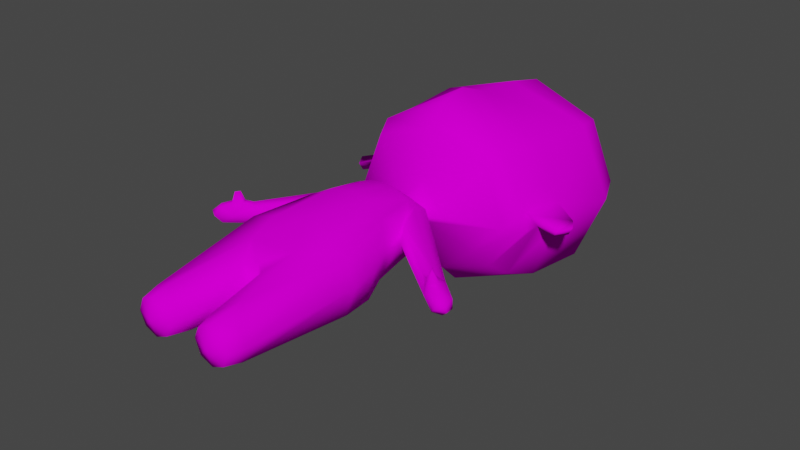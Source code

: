 # Source: new_player.blend  (saved by Blender 3.6.11; exported with 4.5.12 LTS)
import bpy
from mathutils import Matrix  # noqa: F401  (used for matrix-valued properties, if any)

bpy.ops.wm.read_factory_settings(use_empty=True)
scene = bpy.context.scene
scene.name = 'Scene'

# ---- collections
col_walter = bpy.data.collections.new('Walter'); scene.collection.children.link(col_walter)

# ---- images (referenced by path relative to the original .blend; pixels are not part of the script)
import os
ASSET_DIR = os.environ.get("B2B_ASSET_DIR", "")  # directory of the original .blend (textures are referenced by path, not embedded)
HERE = os.path.dirname(os.path.abspath(__file__))  # packed textures are extracted next to this script under _unpacked/

def load_image(name, relpath, width, height, colorspace="sRGB"):
    """Load a texture the original file referenced (path relative to the .blend, or extracted next to this script)."""
    p = next((c for c in (os.path.join(HERE, relpath), os.path.join(ASSET_DIR, relpath)) if relpath and os.path.exists(c)), "")
    if p:
        img = bpy.data.images.load(p, check_existing=True)
        img.name = name
    else:  # same state as the original file: an image datablock whose file is absent (Cycles renders it pink)
        img = bpy.data.images.new(name, width, height)
        img.source = "FILE"
        img.filepath = "//" + (relpath or name)
    img.colorspace_settings.name = colorspace
    return img
img_newplayermodel_psd_001 = load_image('NewPlayerModel.psd.001', 'player/NewPlayerModel.psd', 1024, 1024, 'sRGB')

# ---- materials (node trees are filled in below, after node groups)
mat_material_001 = bpy.data.materials.new('Material.001')
mat_material_001.use_transparent_shadow = False

# ---- material node trees
mat_material_001.use_nodes = True; mat_material_001.node_tree.nodes.clear()
_N = mat_material_001.node_tree.nodes; _L = mat_material_001.node_tree.links
n0 = _N.new('ShaderNodeOutputMaterial'); n0.name = 'Material Output'; n0.location = (300, 300)
n1 = _N.new('ShaderNodeBsdfPrincipled'); n1.name = 'Principled BSDF'; n1.location = (10, 300)
n1.distribution = 'GGX'
n1.subsurface_method = 'RANDOM_WALK_SKIN'
n1.inputs[2].default_value = 1.0
n1.inputs[3].default_value = 1.45
n1.inputs[13].default_value = 0.0
n1.inputs[27].default_value = (0.0, 0.0, 0.0, 1.0)
n1.inputs[28].default_value = 1.0
n2 = _N.new('ShaderNodeTexImage'); n2.name = 'Image Texture'; n2.location = (-344, 241)
n2.image = img_newplayermodel_psd_001
n2.interpolation = 'Closest'
_L.new(n1.outputs[0], n0.inputs[0])
_L.new(n2.outputs[0], n1.inputs[0])
_L.new(n2.outputs[1], n1.inputs[4])
n0.is_active_output = True

# ---- world
world_world = bpy.data.worlds.new('World'); scene.world = world_world
world_world.use_nodes = True; world_world.node_tree.nodes.clear()
_N = world_world.node_tree.nodes; _L = world_world.node_tree.links
n0 = _N.new('ShaderNodeOutputWorld'); n0.name = 'World Output'; n0.location = (300, 300)
n1 = _N.new('ShaderNodeBackground'); n1.name = 'Background'; n1.location = (10, 300)
n1.inputs[0].default_value = (0.05088, 0.05088, 0.05088, 1.0)
_L.new(n1.outputs[0], n0.inputs[0])
n0.is_active_output = True
world_world.color = (0.05088, 0.05088, 0.05088)
world_world.use_sun_shadow = False
world_world.sun_shadow_jitter_overblur = 0.0

# ---- meshes
me_walter_meshmesh_001 = bpy.data.meshes.new('Walter_meshmesh.001')
me_walter_meshmesh_001.from_pydata([(0.2439, 1.213, 0.2226), (0.235, 1.199, -0.1379), (0.1469, 1.64, -0.1162), (0.1869, 1.431, -0.1368), (0.264, 1.215, 0.035), (0.1862, 1.494, 0.2092), (0.2286, 1.378, 0.003961), (0.3034, 1.03, -0.1594), (0.05573, 0.5195, -0.1068), (0.06023, 0.5156, 0.1396), (0.3405, 0.831, 0.1886), (0.3391, 1.03, 0.0217), (0.04316, 0.4911, 0.001905), (0.3396, 0.822, -0.1417), (0.3889, 0.8287, 0.02879), (0.07057, 1.748, -0.04493), (0.119, 1.223, 0.2875), (0.000618, 1.727, 0.08661), (0.03856, 1.514, 0.251), (0.1151, 1.233, -0.2008), (0.164, 1.032, -0.2324), (0.1762, 0.8618, -0.2261), (0.1762, 0.8424, 0.2471), (0.1577, 0.6504, -0.1621), (0.2011, 0.1411, -0.1344), (0.0594, 0.3113, -0.000115), (0.5836, 1.208, -0.06483), (0.6198, 1.245, -0.02879), (0.2132, 1.458, -0.103), (0.5943, 1.118, 0.0619), (0.2127, 1.519, 0.1607), (0.1476, 1.696, 0.06598), (0.04826, 1.804, -0.08476), (0.01179, 1.814, 0.01281), (0.2499, 3.191, -0.3327), (0.426, 3.019, -0.4791), (0.5046, 2.773, -0.5456), (0.4641, 2.361, -0.5231), (0.2884, 1.961, -0.2685), (0.3388, 3.197, -0.1012), (0.5803, 3.018, -0.1016), (0.6949, 2.767, -0.1013), (0.5167, 1.936, -0.0438), (0.2487, 3.187, 0.1301), (0.4241, 3.015, 0.2734), (0.5041, 2.761, 0.3346), (0.4698, 2.344, 0.3284), (0.3812, 1.928, 0.3065), (0.1326, 1.831, -0.000319), (0.07153, 1.801, -0.04609), (0.7906, 1.026, -0.06053), (0.7558, 0.9823, -0.0336), (0.6835, 1.01, 0.02205), (0.7398, 1.064, 0.08436), (0.7096, 1.02, 0.08116), (0.6894, 1.107, 0.08456), (0.6592, 1.062, 0.08136), (0.6942, 1.175, 0.03111), (0.7974, 0.9612, 0.004284), (0.771, 0.9835, 0.05824), (0.8223, 1.065, 0.02774), (0.7973, 1.022, 0.0616), (0.8224, 1.067, -0.02943), (0.7053, 1.046, 0.152), (0.6864, 1.074, 0.1523), (0.8352, 0.9828, 0.02071), (0.8389, 0.9991, -0.01593), (0.08365, 0.05412, 0.000781), (0.1055, 0.1482, 0.09573), (0.2966, 0.1487, 0.09612), (0.2971, 0.15, -0.09587), (0.2791, 0.04856, -0.07803), (0.3115, 0.04856, 0.0), (0.2791, 0.04856, 0.07803), (0.2017, 0.05489, 0.1193), (0.1231, 0.04856, 0.07803), (0.1231, 0.04856, -0.07803), (0.2011, 0.04856, -0.1104), (0.7448, 2.13, -0.05382), (0.7426, 2.309, -0.05406), (0.7222, 2.146, -0.09705), (0.722, 2.295, -0.09713), (0.6487, 2.305, -0.09959), (0.3969, 2.174, -0.4684), (0.4265, 2.046, 0.3621), (0.345, 2.064, -0.3854), (0.5977, 2.05, -0.06729), (0.6196, 2.126, -0.05523), (0.6246, 2.319, -0.04575), (0.6096, 2.348, 0.009723), (0.614, 2.155, -0.005033), (0.3336, 0.1403, -0.0019), (0.1044, 0.1472, -0.09282), (0.1538, 1.704, -0.04184), (-0.235, 1.199, -0.1379), (-0.1869, 1.431, -0.1368), (-0.264, 1.215, 0.035), (-0.1862, 1.494, 0.2092), (0.0, 1.258, 0.293), (-0.000443, 1.663, -0.1456), (-0.3034, 1.03, -0.1594), (-0.05573, 0.5195, -0.1068), (-0.2537, 1.185, 0.2196), (0.003073, 0.9139, 0.2717), (0.0, 0.5588, 0.1476), (-0.34, 0.8461, 0.1921), (-0.3391, 1.03, 0.0217), (-0.04316, 0.4911, 0.001905), (0.006792, 1.044, -0.2404), (0.0, 0.5588, -0.1112), (0.0, 0.5238, 0.001905), (0.0, 0.8605, -0.2469), (-0.3884, 0.819, 0.02627), (-0.3384, 0.821, -0.1418), (0.0, 0.6884, -0.1778), (0.1319, 0.6737, 0.2125), (0.0, 1.765, 0.02193), (-0.07057, 1.748, -0.04493), (0.0, 1.735, -0.1135), (-0.1177, 1.234, -0.1998), (-0.09369, 1.509, 0.2416), (-0.164, 1.032, -0.2324), (-0.12, 1.222, 0.2871), (-0.1762, 0.8618, -0.2261), (-0.1762, 0.8424, 0.2471), (-0.1524, 0.6567, -0.1639), (-0.1448, 0.6492, 0.204), (-0.05825, 0.3239, 0.003505), (-0.1145, 0.05597, 0.08382), (-0.6893, 1.006, 0.02104), (-0.6503, 1.136, 0.07405), (-0.6904, 1.179, 0.03101), (-0.1539, 1.704, -0.04003), (-0.1495, 1.642, -0.1117), (-0.2207, 1.409, 0.1047), (-0.002684, 1.811, -0.1119), (-0.05531, 1.803, -0.07811), (-0.06921, 1.798, -0.03397), (0.0, 3.17, -0.4742), (0.0, 3.282, -0.101), (-0.2499, 3.191, -0.3327), (-0.426, 3.019, -0.4791), (-0.5046, 2.773, -0.5456), (-0.4609, 2.354, -0.5227), (-0.2884, 1.961, -0.2685), (-0.3388, 3.197, -0.1012), (-0.5803, 3.018, -0.1016), (-0.6949, 2.767, -0.1013), (-0.6435, 2.279, -0.09763), (-0.5243, 1.938, -0.05074), (-0.2487, 3.187, 0.1301), (-0.4241, 3.015, 0.2734), (-0.5041, 2.761, 0.3346), (-0.3812, 1.928, 0.3065), (0.0, 3.162, 0.2723), (0.0, 3.002, 0.4433), (0.0, 2.739, 0.5032), (0.0, 1.912, 0.4575), (0.0, 3.015, -0.6536), (0.0, 2.783, -0.7384), (-0.6132, 1.103, 0.06562), (-0.7906, 1.026, -0.06053), (-0.7398, 1.064, 0.08436), (-0.8228, 1.065, 0.02983), (-0.7096, 1.02, 0.08116), (-0.6093, 1.185, -0.06425), (-0.6894, 1.107, 0.08456), (-0.6592, 1.062, 0.08136), (-0.6379, 1.229, -0.02925), (-0.7558, 0.9824, -0.0336), (-0.771, 0.9835, 0.05824), (-0.7973, 1.022, 0.0616), (-0.8224, 1.067, -0.02943), (-0.7053, 1.046, 0.152), (-0.6864, 1.074, 0.1523), (-0.7974, 0.9612, 0.004198), (-0.8352, 0.9828, 0.02074), (-0.8389, 0.9992, -0.01597), (-0.2018, 0.1431, -0.1348), (-0.106, 0.1687, -0.09485), (-0.2023, 0.1564, 0.1324), (-0.3335, 0.1388, -0.001517), (-0.2791, 0.04856, -0.07803), (-0.3115, 0.04856, 0.0), (-0.2791, 0.04856, 0.07803), (-0.2011, 0.04856, 0.1104), (-0.08382, 0.05396, -0.001231), (-0.1231, 0.04856, -0.07803), (-0.2011, 0.04856, -0.1104), (-0.7444, 2.133, -0.05529), (-0.7435, 2.311, -0.05249), (-0.7222, 2.146, -0.09705), (-0.722, 2.295, -0.09713), (-0.6636, 2.39, -0.1004), (-0.4656, 2.323, 0.3343), (0.0, 2.436, 0.5261), (0.0, 2.376, -0.7251), (0.0, 1.86, 0.1517), (-0.1352, 1.833, 0.004657), (-0.3969, 2.174, -0.4684), (-0.001169, 2.218, 0.6086), (0.0, 2.188, -0.6488), (-0.345, 2.064, -0.3854), (-0.5977, 2.05, -0.06729), (-0.4269, 2.045, 0.3602), (0.0, 2.035, 0.5708), (-0.006448, 2.061, -0.5202), (-0.6157, 2.122, -0.05057), (-0.635, 2.317, -0.05138), (-0.5701, 2.068, 0.03151), (-0.6129, 2.161, -0.004982), (-0.6128, 2.348, 0.008079), (-0.213, 1.461, -0.1027), (-0.2722, 1.389, 0.1002), (-0.2141, 1.519, 0.1595), (-0.2293, 1.38, 0.001096), (0.04382, 1.741, -0.0879), (0.2205, 1.414, 0.1028), (0.04497, 1.759, -0.003795), (0.2011, 0.01678, 0.0), (-0.04408, 1.741, -0.08784), (-0.04318, 1.76, -0.001996), (-0.2011, 0.01678, 0.0), (0.6582, 1.141, 0.07141), (0.5956, 1.115, -0.03887), (-0.1545, 1.689, 0.07145), (-0.6071, 1.106, -0.03905), (-0.06019, 0.5153, 0.1391), (-0.2969, 0.1478, -0.0958), (-0.2952, 0.1558, 0.09847), (0.1912, 0.2715, 0.1454), (0.7709, 2.22, -0.09709), (0.7954, 2.22, -0.04931), (-0.7936, 2.22, -0.04931), (-0.7691, 2.22, -0.09709), (-0.5859, 2.222, 0.02541), (0.5673, 2.067, 0.03645)], [], [(19, 108, 99), (4, 0, 11), (15, 93, 216), (222, 183, 182), (18, 17, 120), (217, 30, 5), (74, 68, 75), (99, 118, 216), (30, 31, 5), (219, 71, 72), (217, 5, 0), (16, 103, 22), (17, 116, 221), (133, 95, 212), (19, 3, 1), (218, 31, 93), (28, 6, 3), (180, 227, 126), (222, 184, 183), (139, 39, 34), (38, 42, 32), (49, 32, 42), (48, 197, 33), (206, 136, 144), (139, 154, 43), (153, 197, 157), (204, 200, 194), (219, 72, 73), (52, 51, 58), (56, 64, 55), (51, 52, 224), (52, 54, 56), (67, 92, 76), (53, 63, 54), (65, 58, 66), (236, 86, 87), (25, 92, 67), (219, 77, 71), (69, 91, 10), (230, 9, 68), (68, 74, 230), (219, 74, 75), (219, 67, 76), (82, 88, 87), (219, 76, 77), (219, 73, 74), (219, 75, 67), (133, 220, 99), (224, 6, 28), (88, 81, 231), (134, 215, 96), (46, 195, 200), (202, 206, 144), (197, 198, 33), (195, 194, 200), (31, 30, 223), (24, 92, 23), (216, 93, 2), (132, 117, 220), (111, 121, 108), (102, 96, 106), (97, 134, 102), (124, 105, 126), (221, 225, 17), (84, 200, 205), (107, 227, 127), (138, 140, 139), (221, 137, 117), (10, 115, 230), (217, 4, 6), (125, 101, 179), (9, 12, 25), (220, 133, 132), (221, 132, 225), (213, 215, 134), (134, 214, 213), (215, 212, 95), (163, 171, 162), (139, 43, 39), (150, 139, 145), (150, 154, 139), (198, 149, 136), (131, 130, 225), (140, 145, 139), (170, 129, 164), (194, 235, 204), (34, 138, 139), (225, 168, 131), (129, 169, 226), (164, 129, 167), (186, 187, 179), (161, 177, 172), (129, 160, 167), (176, 177, 175), (173, 162, 164), (171, 176, 170), (3, 2, 28), (222, 182, 188), (127, 128, 186), (179, 178, 125), (222, 128, 185), (222, 187, 186), (222, 188, 187), (222, 185, 184), (222, 186, 128), (99, 216, 2), (118, 99, 220), (4, 217, 0), (130, 213, 214), (102, 134, 96), (218, 17, 31), (119, 108, 121), (29, 6, 52), (10, 91, 14), (90, 89, 236), (190, 233, 189), (192, 208, 234), (210, 189, 209), (235, 194, 211), (211, 193, 208), (193, 148, 208), (148, 207, 208), (211, 210, 235), (209, 235, 210), (209, 207, 203), (89, 46, 84), (88, 82, 89), (3, 99, 2), (151, 154, 150), (32, 15, 216), (110, 227, 107), (22, 103, 115), (15, 218, 93), (98, 16, 18), (16, 5, 18), (6, 1, 3), (135, 216, 118), (33, 116, 218), (110, 101, 109), (110, 8, 12), (19, 20, 108), (110, 9, 104), (111, 20, 21), (83, 206, 201), (21, 7, 13), (23, 109, 114), (11, 13, 7), (104, 126, 227), (11, 10, 14), (109, 125, 114), (114, 21, 23), (49, 218, 15), (201, 143, 196), (16, 98, 103), (230, 115, 9), (104, 9, 115), (119, 99, 108), (18, 31, 17), (0, 22, 10), (228, 113, 125), (120, 98, 18), (220, 135, 118), (122, 124, 103), (114, 123, 111), (37, 159, 36), (75, 68, 67), (48, 33, 49), (60, 53, 61), (134, 97, 214), (40, 36, 35), (221, 33, 137), (73, 91, 69), (159, 141, 158), (37, 201, 196), (159, 35, 36), (152, 195, 156), (138, 141, 140), (138, 35, 158), (236, 89, 84), (41, 37, 36), (42, 47, 48), (82, 83, 37), (87, 85, 83), (45, 46, 89), (190, 210, 211), (32, 135, 206), (206, 38, 32), (195, 45, 156), (197, 47, 157), (84, 46, 200), (49, 42, 48), (64, 53, 55), (33, 198, 137), (57, 53, 60), (31, 57, 27), (63, 56, 54), (62, 57, 60), (224, 50, 51), (26, 62, 50), (56, 223, 29), (50, 62, 66), (65, 60, 61), (61, 54, 59), (223, 55, 57), (52, 56, 29), (60, 66, 62), (66, 51, 50), (65, 59, 58), (52, 59, 54), (61, 59, 65), (24, 76, 92), (69, 10, 230), (79, 231, 81), (69, 230, 74), (68, 9, 25), (25, 67, 68), (70, 24, 23), (79, 88, 89), (78, 87, 80), (44, 39, 43), (90, 236, 78), (154, 44, 43), (27, 93, 31), (151, 156, 155), (156, 44, 155), (45, 40, 44), (39, 35, 34), (206, 199, 201), (206, 135, 136), (86, 38, 85), (42, 236, 47), (157, 84, 205), (85, 38, 206), (204, 157, 205), (142, 146, 141), (79, 89, 90), (91, 71, 70), (29, 217, 6), (73, 69, 74), (24, 71, 77), (2, 27, 26), (28, 26, 224), (94, 121, 100), (217, 223, 30), (228, 112, 113), (132, 221, 117), (95, 99, 119), (136, 117, 137), (123, 125, 113), (94, 106, 96), (97, 122, 120), (119, 94, 95), (215, 94, 96), (127, 101, 107), (113, 106, 100), (13, 23, 21), (106, 105, 102), (124, 102, 105), (146, 152, 151), (120, 225, 97), (214, 97, 225), (22, 115, 10), (112, 229, 105), (100, 123, 113), (8, 25, 12), (215, 129, 226), (126, 229, 180), (178, 187, 188), (141, 145, 140), (151, 145, 146), (136, 149, 144), (202, 207, 199), (198, 153, 149), (193, 142, 143), (199, 148, 143), (204, 235, 209), (147, 193, 211), (130, 160, 213), (198, 136, 137), (129, 175, 169), (215, 160, 129), (167, 166, 174), (162, 174, 166), (131, 162, 166), (131, 172, 163), (161, 226, 169), (172, 165, 161), (181, 182, 183), (130, 167, 160), (171, 164, 162), (131, 166, 130), (177, 163, 172), (177, 169, 175), (127, 227, 128), (175, 170, 176), (185, 229, 184), (173, 167, 174), (182, 178, 188), (184, 181, 183), (180, 185, 128), (171, 163, 176), (208, 190, 211), (127, 186, 179), (125, 178, 228), (180, 128, 227), (189, 207, 209), (234, 190, 192), (191, 208, 207), (226, 212, 215), (143, 159, 196), (143, 148, 193), (153, 209, 149), (144, 203, 202), (225, 132, 168), (225, 130, 214), (133, 168, 132), (212, 165, 133), (103, 126, 115), (103, 98, 122), (20, 1, 7), (17, 218, 116), (23, 92, 8), (204, 205, 200), (11, 1, 4), (70, 14, 91), (224, 52, 6), (57, 31, 223), (80, 88, 231), (23, 13, 70), (78, 79, 90), (231, 78, 80), (232, 79, 78), (234, 189, 233), (153, 198, 197), (111, 123, 121), (170, 175, 129), (3, 19, 99), (151, 155, 154), (32, 49, 15), (110, 104, 227), (16, 0, 5), (6, 4, 1), (135, 32, 216), (110, 107, 101), (110, 109, 8), (110, 12, 9), (111, 108, 20), (83, 85, 206), (21, 20, 7), (23, 8, 109), (11, 14, 13), (104, 115, 126), (11, 0, 10), (109, 101, 125), (114, 111, 21), (49, 33, 218), (201, 199, 143), (18, 5, 31), (0, 16, 22), (120, 122, 98), (220, 136, 135), (114, 125, 123), (37, 196, 159), (40, 41, 36), (221, 116, 33), (73, 72, 91), (159, 142, 141), (37, 83, 201), (159, 158, 35), (152, 194, 195), (138, 158, 141), (138, 34, 35), (41, 82, 37), (82, 87, 83), (87, 86, 85), (82, 41, 89), (41, 45, 89), (190, 189, 210), (195, 46, 45), (197, 48, 47), (64, 63, 53), (57, 55, 53), (63, 64, 56), (62, 27, 57), (224, 26, 50), (26, 27, 62), (56, 55, 223), (61, 53, 54), (60, 65, 66), (66, 58, 51), (52, 58, 59), (24, 77, 76), (79, 232, 231), (79, 81, 88), (78, 236, 87), (44, 40, 39), (154, 155, 44), (151, 152, 156), (156, 45, 44), (45, 41, 40), (39, 40, 35), (206, 202, 199), (86, 42, 38), (86, 236, 42), (236, 84, 47), (157, 47, 84), (204, 153, 157), (142, 147, 146), (91, 72, 71), (24, 70, 71), (2, 93, 27), (28, 2, 26), (94, 119, 121), (217, 29, 223), (228, 181, 112), (95, 133, 99), (136, 220, 117), (94, 100, 106), (97, 102, 122), (215, 95, 94), (127, 179, 101), (113, 112, 106), (106, 112, 105), (124, 122, 102), (146, 147, 152), (120, 17, 225), (112, 181, 229), (100, 121, 123), (8, 92, 25), (126, 105, 229), (178, 179, 187), (141, 146, 145), (151, 150, 145), (202, 203, 207), (193, 147, 142), (199, 207, 148), (194, 152, 211), (152, 147, 211), (215, 213, 160), (162, 173, 174), (131, 163, 162), (131, 168, 172), (161, 165, 226), (172, 168, 165), (181, 228, 182), (130, 166, 167), (171, 170, 164), (177, 176, 163), (177, 161, 169), (185, 180, 229), (173, 164, 167), (182, 228, 178), (184, 229, 181), (208, 192, 190), (189, 191, 207), (234, 233, 190), (191, 234, 208), (143, 142, 159), (204, 209, 153), (209, 203, 149), (144, 149, 203), (133, 165, 168), (212, 226, 165), (103, 124, 126), (20, 19, 1), (11, 7, 1), (70, 13, 14), (80, 87, 88), (231, 232, 78), (234, 191, 189)])
me_walter_meshmesh_001.polygons.foreach_set('use_smooth', [True] * 470)
_uv = me_walter_meshmesh_001.uv_layers.new(name='Walter_meshDiffuseUVLayer')
_uv.uv.foreach_set('vector', [0.6291, 0.8763, 0.6284, 0.8751, 0.6533, 0.8848, 0.6271, 0.8763, 0.6264, 0.8756, 0.6274, 0.8755, 0.5845, 0.9858, 0.6168, 0.9041, 0.6955, 0.9707, 0.1245, 0.1251, 0.09574, 0.1106, 0.1144, 0.09572, 0.8923, 0.8706, 0.8766, 0.9581, 0.8349, 0.8712, 0.6253, 0.8773, 0.6232, 0.8774, 0.6234, 0.8762, 0.09462, 0.1135, 0.09664, 0.05311, 0.1159, 0.09936, 0.6533, 0.8848, 0.7451, 0.919, 0.6955, 0.9707, 0.9768, 0.889, 0.9402, 0.9574, 0.9619, 0.8711, 0.1275, 0.1281, 0.14, 0.1598, 0.1139, 0.1578, 0.6253, 0.8773, 0.6234, 0.8762, 0.6264, 0.8756, 0.9262, 0.7711, 0.8757, 0.6586, 0.9388, 0.6323, 0.8766, 0.9581, 0.8757, 0.9896, 0.8539, 0.9944, 0.6445, 0.8656, 0.6319, 0.8727, 0.6317, 0.8716, 0.6291, 0.8763, 0.6295, 0.8793, 0.628, 0.8763, 0.8983, 0.9942, 0.9402, 0.9574, 0.9607, 0.9979, 0.6285, 0.88, 0.6268, 0.8779, 0.6295, 0.8793, 0.6277, 0.8748, 0.6276, 0.8748, 0.6276, 0.8747, 0.1245, 0.1251, 0.09286, 0.1357, 0.09574, 0.1106, 0.6269, 0.6286, 0.6662, 0.6123, 0.666, 0.6434, 0.4172, 0.5493, 0.4067, 0.5186, 0.4459, 0.5448, 0.446, 0.5376, 0.4459, 0.5448, 0.4067, 0.5186, 0.2115, 0.6207, 0.2574, 0.5727, 0.2553, 0.6193, 0.4222, 0.584, 0.4618, 0.559, 0.4569, 0.589, 0.6269, 0.6286, 0.6091, 0.5852, 0.644, 0.5907, 0.1676, 0.6483, 0.2537, 0.5668, 0.2526, 0.6555, 0.1426, 0.677, 0.246, 0.7172, 0.1323, 0.7425, 0.1275, 0.1281, 0.1139, 0.1578, 0.09706, 0.1392, 0.358, 0.1129, 0.3785, 0.1109, 0.38, 0.1154, 0.3484, 0.1452, 0.3724, 0.138, 0.3819, 0.1641, 0.3785, 0.1109, 0.358, 0.1129, 0.3505, 0.06418, 0.358, 0.1129, 0.3707, 0.1282, 0.3484, 0.1452, 0.141, 0.09509, 0.2008, 0.1022, 0.1577, 0.1151, 0.381, 0.1322, 0.3723, 0.1359, 0.3707, 0.1282, 0.3822, 0.1165, 0.38, 0.1154, 0.3834, 0.1147, 0.06466, 0.2651, 0.1219, 0.2603, 0.1039, 0.3166, 0.1772, 0.01917, 0.2008, 0.1022, 0.141, 0.09509, 0.1275, 0.1281, 0.1581, 0.1405, 0.14, 0.1598, 0.6276, 0.875, 0.6276, 0.875, 0.6274, 0.8751, 0.6276, 0.875, 0.6276, 0.8749, 0.6276, 0.875, 0.09664, 0.05311, 0.09462, 0.1135, 0.01862, 0.08492, 0.1275, 0.1281, 0.09462, 0.1135, 0.1159, 0.09936, 0.1275, 0.1281, 0.141, 0.09509, 0.1577, 0.1151, 0.1095, 0.4386, 0.0696, 0.4305, 0.1039, 0.3166, 0.1275, 0.1281, 0.1577, 0.1151, 0.1581, 0.1405, 0.1275, 0.1281, 0.09706, 0.1392, 0.09462, 0.1135, 0.1275, 0.1281, 0.1159, 0.09936, 0.141, 0.09509, 0.6445, 0.8656, 0.7414, 0.8474, 0.6533, 0.8848, 0.6258, 0.8789, 0.6268, 0.8779, 0.6285, 0.88, 0.0696, 0.4305, 0.06426, 0.3794, 0.06498, 0.3664, 0.6274, 0.8716, 0.629, 0.872, 0.6281, 0.8734, 0.3644, 0.7489, 0.246, 0.766, 0.246, 0.7172, 0.4483, 0.6019, 0.4222, 0.584, 0.4569, 0.589, 0.2574, 0.5727, 0.3003, 0.6236, 0.2553, 0.6193, 0.246, 0.766, 0.1323, 0.7425, 0.246, 0.7172, 0.6173, 0.8834, 0.6232, 0.8774, 0.6258, 0.8789, 0.6276, 0.875, 0.6276, 0.875, 0.6278, 0.875, 0.6955, 0.9707, 0.6168, 0.9041, 0.6345, 0.8931, 0.6388, 0.8453, 0.6682, 0.7629, 0.7414, 0.8474, 0.6281, 0.875, 0.6284, 0.8747, 0.6284, 0.8751, 0.6272, 0.8736, 0.6281, 0.8734, 0.6279, 0.8742, 0.6254, 0.871, 0.6274, 0.8716, 0.6272, 0.8736, 0.6274, 0.8745, 0.6276, 0.8745, 0.6276, 0.8747, 0.8539, 0.9944, 0.8097, 0.9571, 0.8766, 0.9581, 0.3494, 0.6772, 0.246, 0.7172, 0.246, 0.6807, 0.6277, 0.8748, 0.6276, 0.8748, 0.6277, 0.8748, 0.6447, 0.6722, 0.6093, 0.6666, 0.6269, 0.6286, 0.4443, 0.653, 0.4414, 0.5989, 0.4881, 0.6012, 0.6274, 0.8751, 0.6275, 0.8749, 0.6276, 0.875, 0.6253, 0.8773, 0.6271, 0.8763, 0.6268, 0.8779, 0.6279, 0.8748, 0.6277, 0.8748, 0.6277, 0.8748, 0.6276, 0.8749, 0.6277, 0.8749, 0.6276, 0.8749, 0.7414, 0.8474, 0.6445, 0.8656, 0.6388, 0.8453, 0.8539, 0.9944, 0.7916, 0.9975, 0.8097, 0.9571, 0.628, 0.8713, 0.629, 0.872, 0.6274, 0.8716, 0.6274, 0.8716, 0.626, 0.8701, 0.628, 0.8713, 0.629, 0.872, 0.6317, 0.8716, 0.6319, 0.8727, 0.3621, 0.1184, 0.3671, 0.1206, 0.3683, 0.1317, 0.6269, 0.6286, 0.644, 0.5907, 0.6662, 0.6123, 0.5881, 0.6135, 0.6269, 0.6286, 0.5874, 0.6445, 0.5881, 0.6135, 0.6091, 0.5852, 0.6269, 0.6286, 0.1802, 0.5716, 0.07826, 0.6036, 0.1335, 0.5468, 0.6289, 0.8706, 0.6289, 0.8706, 0.6245, 0.8604, 0.6093, 0.6666, 0.5874, 0.6445, 0.6269, 0.6286, 0.371, 0.1188, 0.3859, 0.1133, 0.3786, 0.1277, 0.14, 0.7406, 0.06519, 0.6957, 0.1611, 0.6782, 0.666, 0.6434, 0.6447, 0.6722, 0.6269, 0.6286, 0.6245, 0.8604, 0.6289, 0.8706, 0.6289, 0.8706, 0.3859, 0.1133, 0.3708, 0.1104, 0.4232, 0.01335, 0.3786, 0.1277, 0.3859, 0.1133, 0.4009, 0.1447, 0.1563, 0.1412, 0.1559, 0.1149, 0.1961, 0.097, 0.365, 0.1093, 0.3659, 0.1142, 0.3607, 0.113, 0.3859, 0.1133, 0.4699, 0.2063, 0.4009, 0.1447, 0.3671, 0.116, 0.3659, 0.1142, 0.3693, 0.1149, 0.377, 0.1354, 0.3683, 0.1317, 0.3786, 0.1277, 0.3671, 0.1206, 0.3671, 0.116, 0.371, 0.1188, 0.6295, 0.8793, 0.6345, 0.8931, 0.6285, 0.88, 0.1245, 0.1251, 0.1144, 0.09572, 0.1393, 0.09479, 0.2312, 0.1727, 0.1358, 0.1598, 0.1563, 0.1412, 0.6277, 0.8748, 0.6277, 0.8748, 0.6279, 0.8748, 0.1245, 0.1251, 0.1358, 0.1598, 0.1106, 0.1528, 0.1245, 0.1251, 0.1559, 0.1149, 0.1563, 0.1412, 0.1245, 0.1251, 0.1393, 0.09479, 0.1559, 0.1149, 0.1245, 0.1251, 0.1106, 0.1528, 0.09286, 0.1357, 0.1245, 0.1251, 0.1563, 0.1412, 0.1358, 0.1598, 0.6533, 0.8848, 0.6955, 0.9707, 0.6345, 0.8931, 0.7451, 0.919, 0.6533, 0.8848, 0.7414, 0.8474, 0.6271, 0.8763, 0.6253, 0.8773, 0.6264, 0.8756, 0.6289, 0.8706, 0.628, 0.8713, 0.626, 0.8701, 0.6272, 0.8736, 0.6274, 0.8716, 0.6281, 0.8734, 0.8983, 0.9942, 0.8766, 0.9581, 0.9402, 0.9574, 0.6297, 0.8747, 0.6284, 0.8751, 0.6284, 0.8747, 0.6258, 0.8789, 0.6268, 0.8779, 0.6258, 0.8789, 0.6274, 0.8751, 0.6276, 0.875, 0.6275, 0.8752, 0.447, 0.5668, 0.4209, 0.6495, 0.4271, 0.5224, 0.05752, 0.3855, 0.05949, 0.3708, 0.06047, 0.3573, 0.06759, 0.3847, 0.08099, 0.4324, 0.06605, 0.3716, 0.01665, 0.3274, 0.06047, 0.3573, 0.04763, 0.2744, 0.06519, 0.6957, 0.14, 0.7406, 0.05489, 0.7439, 0.02415, 0.4425, 0.1109, 0.4949, 0.08099, 0.4324, 0.1109, 0.4949, 0.1232, 0.4137, 0.08099, 0.4324, 0.1232, 0.4137, 0.09374, 0.3095, 0.08099, 0.4324, 0.4621, 0.6463, 0.4476, 0.5653, 0.4739, 0.5907, 0.4686, 0.5207, 0.4739, 0.5907, 0.4476, 0.5653, 0.04763, 0.2744, 0.09374, 0.3095, 0.1034, 0.2549, 0.4507, 0.748, 0.3644, 0.7489, 0.3494, 0.6772, 0.0696, 0.4305, 0.1095, 0.4386, 0.01505, 0.4338, 0.6295, 0.8793, 0.6533, 0.8848, 0.6345, 0.8931, 0.552, 0.6006, 0.6091, 0.5852, 0.5881, 0.6135, 0.3981, 0.5566, 0.3445, 0.5517, 0.3908, 0.5094, 0.6277, 0.8749, 0.6276, 0.8748, 0.6277, 0.8748, 0.6273, 0.8749, 0.6273, 0.8747, 0.6275, 0.8749, 0.5845, 0.9858, 0.5817, 0.9072, 0.6168, 0.9041, 0.8757, 0.7825, 0.9262, 0.7711, 0.8923, 0.8706, 0.9262, 0.7711, 0.9619, 0.8711, 0.8923, 0.8706, 0.6268, 0.8779, 0.628, 0.8763, 0.6295, 0.8793, 0.4258, 0.5511, 0.3908, 0.5094, 0.4401, 0.5104, 0.3985, 0.6111, 0.3894, 0.6507, 0.345, 0.6189, 0.6277, 0.8749, 0.6277, 0.8748, 0.6278, 0.8749, 0.6277, 0.8749, 0.6277, 0.8749, 0.6277, 0.8749, 0.6291, 0.8763, 0.6281, 0.8754, 0.6284, 0.8751, 0.6277, 0.8749, 0.6276, 0.8749, 0.6276, 0.8748, 0.6281, 0.875, 0.6281, 0.8754, 0.6279, 0.8752, 0.1726, 0.9102, 0.2541, 0.8971, 0.2526, 0.92, 0.6279, 0.8752, 0.6278, 0.8755, 0.6277, 0.8752, 0.6278, 0.875, 0.6278, 0.8749, 0.6279, 0.8749, 0.6274, 0.8755, 0.6277, 0.8752, 0.6278, 0.8755, 0.6276, 0.8748, 0.6276, 0.8747, 0.6276, 0.8748, 0.6274, 0.8755, 0.6274, 0.8751, 0.6275, 0.8752, 0.6278, 0.8749, 0.6279, 0.8748, 0.6279, 0.8749, 0.6279, 0.8749, 0.6279, 0.8752, 0.6278, 0.875, 0.3812, 0.5749, 0.345, 0.6189, 0.3445, 0.5517, 0.2526, 0.92, 0.3438, 0.9347, 0.2524, 0.9443, 0.9262, 0.7711, 0.8757, 0.7825, 0.8757, 0.6586, 0.6276, 0.875, 0.6275, 0.8749, 0.6276, 0.8749, 0.6276, 0.8748, 0.6276, 0.8749, 0.6275, 0.8749, 0.6297, 0.8747, 0.6533, 0.8848, 0.6284, 0.8751, 0.8923, 0.8706, 0.9402, 0.9574, 0.8766, 0.9581, 0.9771, 0.769, 0.9388, 0.6323, 0.999, 0.6357, 0.6277, 0.8748, 0.6279, 0.8746, 0.6279, 0.8748, 0.8349, 0.8712, 0.8757, 0.7825, 0.8923, 0.8706, 0.4787, 0.5406, 0.4258, 0.5511, 0.4401, 0.5104, 0.8251, 0.7706, 0.8126, 0.6323, 0.8757, 0.6586, 0.6279, 0.8749, 0.6281, 0.8748, 0.6281, 0.875, 0.1604, 0.9348, 0.2522, 0.9975, 0.139, 0.9865, 0.1159, 0.09936, 0.09664, 0.05311, 0.141, 0.09509, 0.376, 0.679, 0.3689, 0.7401, 0.383, 0.6816, 0.3873, 0.1189, 0.381, 0.1322, 0.3822, 0.1211, 0.6274, 0.8716, 0.6254, 0.871, 0.626, 0.8701, 0.7042, 0.5963, 0.7484, 0.6702, 0.7028, 0.656, 0.4443, 0.653, 0.3985, 0.6111, 0.4414, 0.5989, 0.09706, 0.1392, 0.1006, 0.1952, 0.05611, 0.1593, 0.6746, 0.7454, 0.5919, 0.7013, 0.6568, 0.7017, 0.1604, 0.9348, 0.2526, 0.92, 0.2524, 0.9443, 0.6746, 0.7454, 0.7028, 0.656, 0.7484, 0.6702, 0.1281, 0.8442, 0.246, 0.766, 0.246, 0.8313, 0.6447, 0.6722, 0.5919, 0.7013, 0.6093, 0.6666, 0.6447, 0.6722, 0.7028, 0.656, 0.6568, 0.7017, 0.4206, 0.6546, 0.4507, 0.748, 0.3494, 0.6772, 0.04217, 0.9643, 0.1604, 0.9348, 0.139, 0.9865, 0.4271, 0.6057, 0.3379, 0.6507, 0.327, 0.5734, 0.07969, 0.905, 0.1726, 0.9102, 0.1604, 0.9348, 0.08998, 0.8805, 0.1775, 0.8917, 0.1726, 0.9102, 0.3732, 0.8515, 0.3644, 0.7489, 0.4507, 0.748, 0.05752, 0.3855, 0.01665, 0.3274, 0.02415, 0.4425, 0.4459, 0.5448, 0.4516, 0.5546, 0.4222, 0.584, 0.4222, 0.584, 0.4172, 0.5493, 0.4459, 0.5448, 0.246, 0.766, 0.3639, 0.8442, 0.246, 0.8313, 0.2537, 0.5668, 0.3379, 0.6507, 0.2526, 0.6555, 0.3494, 0.6772, 0.3644, 0.7489, 0.246, 0.7172, 0.383, 0.6816, 0.3641, 0.6922, 0.376, 0.679, 0.3724, 0.138, 0.381, 0.1322, 0.3819, 0.1641, 0.3689, 0.7401, 0.4705, 0.8573, 0.4018, 0.6721, 0.4301, 0.1451, 0.381, 0.1322, 0.3873, 0.1189, 0.6173, 0.8834, 0.6258, 0.8789, 0.6258, 0.8789, 0.3723, 0.1359, 0.3484, 0.1452, 0.3707, 0.1282, 0.3886, 0.1135, 0.4301, 0.1451, 0.3873, 0.1189, 0.3505, 0.06418, 0.3843, 0.1098, 0.3785, 0.1109, 0.4023, 0.06496, 0.3886, 0.1135, 0.3843, 0.1098, 0.3484, 0.1452, 0.391, 0.2422, 0.2794, 0.2068, 0.3843, 0.1098, 0.3886, 0.1135, 0.3834, 0.1147, 0.3822, 0.1165, 0.3873, 0.1189, 0.3822, 0.1211, 0.3822, 0.1211, 0.3707, 0.1282, 0.3783, 0.1193, 0.391, 0.2422, 0.3819, 0.1641, 0.4301, 0.1451, 0.358, 0.1129, 0.3484, 0.1452, 0.2794, 0.2068, 0.3873, 0.1189, 0.3834, 0.1147, 0.3886, 0.1135, 0.3834, 0.1147, 0.3785, 0.1109, 0.3843, 0.1098, 0.3822, 0.1165, 0.3783, 0.1193, 0.38, 0.1154, 0.358, 0.1129, 0.3783, 0.1193, 0.3707, 0.1282, 0.3822, 0.1211, 0.3783, 0.1193, 0.3822, 0.1165, 0.193, 0.1591, 0.1577, 0.1151, 0.2008, 0.1022, 0.6276, 0.875, 0.6274, 0.8751, 0.6276, 0.875, 0.05444, 0.3778, 0.06498, 0.3664, 0.06426, 0.3794, 0.05611, 0.1593, 0.01862, 0.08492, 0.09462, 0.1135, 0.6276, 0.875, 0.6276, 0.8749, 0.6276, 0.8749, 0.1772, 0.01917, 0.141, 0.09509, 0.09664, 0.05311, 0.6276, 0.875, 0.6276, 0.875, 0.6278, 0.875, 0.05444, 0.3778, 0.0696, 0.4305, 0.01505, 0.4338, 0.06253, 0.3512, 0.1039, 0.3166, 0.07094, 0.3554, 0.6606, 0.5561, 0.6662, 0.6123, 0.644, 0.5907, 0.02636, 0.31, 0.06466, 0.2651, 0.06253, 0.3512, 0.6091, 0.5852, 0.6606, 0.5561, 0.644, 0.5907, 0.6258, 0.8789, 0.6168, 0.9041, 0.6173, 0.8834, 0.552, 0.6006, 0.578, 0.5091, 0.5975, 0.5568, 0.578, 0.5091, 0.6606, 0.5561, 0.5975, 0.5568, 0.6829, 0.5127, 0.7042, 0.5963, 0.6606, 0.5561, 0.6662, 0.6123, 0.7028, 0.656, 0.666, 0.6434, 0.2541, 0.8971, 0.3329, 0.9109, 0.2526, 0.92, 0.4222, 0.584, 0.4516, 0.5546, 0.4618, 0.559, 0.3917, 0.5197, 0.4172, 0.5493, 0.4043, 0.5579, 0.4271, 0.6057, 0.4206, 0.6546, 0.3379, 0.6507, 0.246, 0.6442, 0.3494, 0.6772, 0.246, 0.6807, 0.4043, 0.5579, 0.4172, 0.5493, 0.4222, 0.584, 0.1426, 0.677, 0.246, 0.6442, 0.246, 0.6807, 0.5694, 0.7434, 0.5491, 0.6597, 0.5919, 0.7013, 0.05444, 0.3778, 0.01505, 0.4338, 0.02636, 0.31, 0.1006, 0.1952, 0.14, 0.1598, 0.1553, 0.1999, 0.6258, 0.8789, 0.6253, 0.8773, 0.6268, 0.8779, 0.09706, 0.1392, 0.05611, 0.1593, 0.09462, 0.1135, 0.193, 0.1591, 0.14, 0.1598, 0.1581, 0.1405, 0.6345, 0.8931, 0.6258, 0.8789, 0.6259, 0.8789, 0.6285, 0.88, 0.6259, 0.8789, 0.6258, 0.8789, 0.6289, 0.874, 0.6284, 0.8747, 0.6282, 0.8744, 0.6253, 0.8773, 0.6258, 0.8789, 0.6232, 0.8774, 0.6277, 0.8748, 0.6278, 0.8745, 0.6279, 0.8746, 0.6388, 0.8453, 0.6143, 0.8202, 0.6682, 0.7629, 0.6319, 0.8727, 0.6533, 0.8848, 0.6297, 0.8747, 0.444, 0.5728, 0.4881, 0.6012, 0.4414, 0.5989, 0.6281, 0.8748, 0.6279, 0.8748, 0.6279, 0.8746, 0.6289, 0.874, 0.6279, 0.8742, 0.6281, 0.8734, 0.7895, 0.8711, 0.8251, 0.7706, 0.8349, 0.8712, 0.6297, 0.8747, 0.6289, 0.874, 0.6319, 0.8727, 0.629, 0.872, 0.6289, 0.874, 0.6281, 0.8734, 0.6277, 0.8748, 0.6277, 0.8748, 0.6277, 0.8748, 0.6279, 0.8746, 0.6279, 0.8742, 0.6282, 0.8744, 0.6277, 0.8752, 0.6278, 0.875, 0.6279, 0.8752, 0.6279, 0.8742, 0.6276, 0.8745, 0.6272, 0.8736, 0.8126, 0.6323, 0.7728, 0.7585, 0.7524, 0.6357, 0.5491, 0.6597, 0.5057, 0.5852, 0.552, 0.6006, 0.8349, 0.8712, 0.8097, 0.9571, 0.7895, 0.8711, 0.7746, 0.889, 0.7895, 0.8711, 0.8097, 0.9571, 0.6273, 0.8749, 0.6275, 0.8749, 0.6274, 0.8751, 0.6278, 0.8745, 0.6277, 0.8748, 0.6276, 0.8745, 0.6282, 0.8744, 0.6281, 0.8748, 0.6279, 0.8746, 0.6277, 0.8749, 0.6276, 0.8749, 0.6277, 0.8749, 0.629, 0.872, 0.6289, 0.8706, 0.6289, 0.8706, 0.6276, 0.8747, 0.6277, 0.8748, 0.6277, 0.8748, 0.1551, 0.05804, 0.1559, 0.1149, 0.1393, 0.09479, 0.5919, 0.7013, 0.5874, 0.6445, 0.6093, 0.6666, 0.552, 0.6006, 0.5874, 0.6445, 0.5491, 0.6597, 0.4618, 0.559, 0.488, 0.6003, 0.4569, 0.589, 0.3286, 0.8924, 0.4166, 0.8819, 0.3329, 0.9109, 0.1802, 0.5716, 0.1676, 0.6483, 0.07826, 0.6036, 0.4334, 0.918, 0.3658, 0.987, 0.3438, 0.9347, 0.3329, 0.9109, 0.4238, 0.9039, 0.3438, 0.9347, 0.1611, 0.6782, 0.06519, 0.6957, 0.08062, 0.6482, 0.003758, 0.8522, 0.01137, 0.741, 0.05489, 0.7439, 0.6289, 0.8706, 0.6289, 0.8706, 0.628, 0.8713, 0.3362, 0.9628, 0.402, 0.648, 0.4874, 0.8638, 0.3859, 0.1133, 0.3693, 0.1149, 0.3708, 0.1104, 0.629, 0.872, 0.6289, 0.8706, 0.6289, 0.8706, 0.4009, 0.1447, 0.3674, 0.1636, 0.3769, 0.1375, 0.3683, 0.1317, 0.3769, 0.1375, 0.3674, 0.1636, 0.3192, 0.1446, 0.3683, 0.1317, 0.3674, 0.1636, 0.3192, 0.1446, 0.3607, 0.113, 0.3621, 0.1184, 0.365, 0.1093, 0.4232, 0.01335, 0.3708, 0.1104, 0.3607, 0.113, 0.347, 0.06447, 0.365, 0.1093, 0.05938, 0.09542, 0.1144, 0.09572, 0.09574, 0.1106, 0.3583, 0.2417, 0.4009, 0.1447, 0.4699, 0.2063, 0.3671, 0.1206, 0.3786, 0.1277, 0.3683, 0.1317, 0.3192, 0.1446, 0.3674, 0.1636, 0.3583, 0.2417, 0.3659, 0.1142, 0.3621, 0.1184, 0.3607, 0.113, 0.3659, 0.1142, 0.3708, 0.1104, 0.3693, 0.1149, 0.6277, 0.8748, 0.6276, 0.8748, 0.6277, 0.8748, 0.3693, 0.1149, 0.371, 0.1188, 0.3671, 0.116, 0.1106, 0.1528, 0.05243, 0.1509, 0.09286, 0.1357, 0.377, 0.1354, 0.4009, 0.1447, 0.3769, 0.1375, 0.1144, 0.09572, 0.1551, 0.05804, 0.1393, 0.09479, 0.09286, 0.1357, 0.05938, 0.09542, 0.09574, 0.1106, 0.09008, 0.1969, 0.1106, 0.1528, 0.1358, 0.1598, 0.3671, 0.1206, 0.3621, 0.1184, 0.3671, 0.116, 0.08099, 0.4324, 0.05752, 0.3855, 0.02415, 0.4425, 0.2312, 0.1727, 0.1563, 0.1412, 0.1961, 0.097, 0.6279, 0.8748, 0.6277, 0.8748, 0.6277, 0.8748, 0.6277, 0.8748, 0.6277, 0.8748, 0.6276, 0.8748, 0.06047, 0.3573, 0.09374, 0.3095, 0.04763, 0.2744, 0.06605, 0.3716, 0.05752, 0.3855, 0.06759, 0.3847, 0.06988, 0.3593, 0.08099, 0.4324, 0.09374, 0.3095, 0.6289, 0.8706, 0.6317, 0.8716, 0.629, 0.872, 0.3438, 0.9347, 0.2522, 0.9975, 0.2524, 0.9443, 0.3438, 0.9347, 0.4238, 0.9039, 0.4334, 0.918, 0.1676, 0.6483, 0.08062, 0.6482, 0.07826, 0.6036, 0.4569, 0.589, 0.4865, 0.6145, 0.4483, 0.6019, 0.6245, 0.8604, 0.6388, 0.8453, 0.6289, 0.8706, 0.6245, 0.8604, 0.6289, 0.8706, 0.626, 0.8701, 0.6445, 0.8656, 0.6289, 0.8706, 0.6388, 0.8453, 0.6317, 0.8716, 0.6289, 0.8706, 0.6445, 0.8656, 0.6273, 0.8747, 0.6276, 0.8747, 0.6275, 0.8749, 0.8757, 0.6586, 0.8757, 0.7825, 0.8251, 0.7706, 0.6281, 0.8754, 0.628, 0.8763, 0.6278, 0.8755, 0.8766, 0.9581, 0.8983, 0.9942, 0.8757, 0.9896, 0.6278, 0.875, 0.6276, 0.875, 0.6277, 0.8749, 0.1426, 0.677, 0.246, 0.6807, 0.246, 0.7172, 0.6274, 0.8755, 0.628, 0.8763, 0.6271, 0.8763, 0.6276, 0.875, 0.6275, 0.8752, 0.6276, 0.875, 0.6258, 0.8789, 0.6258, 0.8789, 0.6268, 0.8779, 0.6258, 0.8789, 0.6173, 0.8834, 0.6258, 0.8789, 0.07094, 0.3554, 0.0696, 0.4305, 0.06498, 0.3664, 0.6278, 0.875, 0.6277, 0.8752, 0.6276, 0.875, 0.06253, 0.3512, 0.05444, 0.3778, 0.02636, 0.31, 0.06498, 0.3664, 0.06253, 0.3512, 0.07094, 0.3554, 0.05898, 0.3644, 0.05444, 0.3778, 0.06253, 0.3512, 0.06605, 0.3716, 0.06047, 0.3573, 0.05949, 0.3708, 0.1676, 0.6483, 0.1802, 0.5716, 0.2537, 0.5668, 0.6281, 0.875, 0.6281, 0.8748, 0.6284, 0.8747, 0.371, 0.1188, 0.3693, 0.1149, 0.3859, 0.1133, 0.6295, 0.8793, 0.6291, 0.8763, 0.6533, 0.8848, 0.552, 0.6006, 0.5975, 0.5568, 0.6091, 0.5852, 0.3981, 0.5566, 0.3812, 0.5749, 0.3445, 0.5517, 0.6277, 0.8749, 0.6276, 0.8748, 0.6276, 0.8748, 0.9262, 0.7711, 0.9771, 0.769, 0.9619, 0.8711, 0.6268, 0.8779, 0.6271, 0.8763, 0.628, 0.8763, 0.4258, 0.5511, 0.3981, 0.5566, 0.3908, 0.5094, 0.6277, 0.8749, 0.6277, 0.8748, 0.6277, 0.8748, 0.6277, 0.8749, 0.6278, 0.8749, 0.6277, 0.8749, 0.6277, 0.8749, 0.6277, 0.8749, 0.6276, 0.8749, 0.6281, 0.875, 0.6284, 0.8751, 0.6281, 0.8754, 0.1726, 0.9102, 0.1775, 0.8917, 0.2541, 0.8971, 0.6279, 0.8752, 0.6281, 0.8754, 0.6278, 0.8755, 0.6278, 0.875, 0.6277, 0.8749, 0.6278, 0.8749, 0.6274, 0.8755, 0.6275, 0.8752, 0.6277, 0.8752, 0.6276, 0.8748, 0.6275, 0.8749, 0.6276, 0.8747, 0.6274, 0.8755, 0.6264, 0.8756, 0.6274, 0.8751, 0.6278, 0.8749, 0.6277, 0.8748, 0.6279, 0.8748, 0.6279, 0.8749, 0.6281, 0.875, 0.6279, 0.8752, 0.3812, 0.5749, 0.3985, 0.6111, 0.345, 0.6189, 0.2526, 0.92, 0.3329, 0.9109, 0.3438, 0.9347, 0.8923, 0.8706, 0.9619, 0.8711, 0.9402, 0.9574, 0.9771, 0.769, 0.9262, 0.7711, 0.9388, 0.6323, 0.8349, 0.8712, 0.8251, 0.7706, 0.8757, 0.7825, 0.4787, 0.5406, 0.444, 0.5728, 0.4258, 0.5511, 0.6279, 0.8749, 0.6279, 0.8748, 0.6281, 0.8748, 0.1604, 0.9348, 0.2524, 0.9443, 0.2522, 0.9975, 0.7042, 0.5963, 0.747, 0.5778, 0.7484, 0.6702, 0.4443, 0.653, 0.3894, 0.6507, 0.3985, 0.6111, 0.09706, 0.1392, 0.1139, 0.1578, 0.1006, 0.1952, 0.6746, 0.7454, 0.5694, 0.7434, 0.5919, 0.7013, 0.1604, 0.9348, 0.1726, 0.9102, 0.2526, 0.92, 0.6746, 0.7454, 0.6568, 0.7017, 0.7028, 0.656, 0.1281, 0.8442, 0.1323, 0.7425, 0.246, 0.766, 0.6447, 0.6722, 0.6568, 0.7017, 0.5919, 0.7013, 0.6447, 0.6722, 0.666, 0.6434, 0.7028, 0.656, 0.04217, 0.9643, 0.07969, 0.905, 0.1604, 0.9348, 0.07969, 0.905, 0.08998, 0.8805, 0.1726, 0.9102, 0.3799, 0.5243, 0.3917, 0.5197, 0.4043, 0.5579, 0.4916, 0.7482, 0.4961, 0.8597, 0.4507, 0.748, 0.4961, 0.8597, 0.3732, 0.8515, 0.4507, 0.748, 0.05752, 0.3855, 0.06047, 0.3573, 0.01665, 0.3274, 0.246, 0.766, 0.3605, 0.7472, 0.3639, 0.8442, 0.2537, 0.5668, 0.327, 0.5734, 0.3379, 0.6507, 0.3724, 0.138, 0.3723, 0.1359, 0.381, 0.1322, 0.4301, 0.1451, 0.3819, 0.1641, 0.381, 0.1322, 0.3723, 0.1359, 0.3724, 0.138, 0.3484, 0.1452, 0.3886, 0.1135, 0.4366, 0.09795, 0.4301, 0.1451, 0.3505, 0.06418, 0.4023, 0.06496, 0.3843, 0.1098, 0.4023, 0.06496, 0.4366, 0.09795, 0.3886, 0.1135, 0.3484, 0.1452, 0.3819, 0.1641, 0.391, 0.2422, 0.3822, 0.1211, 0.381, 0.1322, 0.3707, 0.1282, 0.3873, 0.1189, 0.3822, 0.1165, 0.3834, 0.1147, 0.3834, 0.1147, 0.38, 0.1154, 0.3785, 0.1109, 0.358, 0.1129, 0.38, 0.1154, 0.3783, 0.1193, 0.193, 0.1591, 0.1581, 0.1405, 0.1577, 0.1151, 0.05444, 0.3778, 0.05898, 0.3644, 0.06498, 0.3664, 0.05444, 0.3778, 0.06426, 0.3794, 0.0696, 0.4305, 0.06253, 0.3512, 0.06466, 0.2651, 0.1039, 0.3166, 0.6606, 0.5561, 0.7042, 0.5963, 0.6662, 0.6123, 0.6091, 0.5852, 0.5975, 0.5568, 0.6606, 0.5561, 0.552, 0.6006, 0.5057, 0.5852, 0.578, 0.5091, 0.578, 0.5091, 0.6829, 0.5127, 0.6606, 0.5561, 0.6829, 0.5127, 0.747, 0.5778, 0.7042, 0.5963, 0.6662, 0.6123, 0.7042, 0.5963, 0.7028, 0.656, 0.2541, 0.8971, 0.3286, 0.8924, 0.3329, 0.9109, 0.3917, 0.5197, 0.4067, 0.5186, 0.4172, 0.5493, 0.4562, 0.6381, 0.4206, 0.6546, 0.4271, 0.6057, 0.4206, 0.6546, 0.3437, 0.6809, 0.3379, 0.6507, 0.246, 0.6442, 0.3428, 0.6456, 0.3494, 0.6772, 0.1426, 0.677, 0.1492, 0.6456, 0.246, 0.6442, 0.5694, 0.7434, 0.5055, 0.6765, 0.5491, 0.6597, 0.1006, 0.1952, 0.1139, 0.1578, 0.14, 0.1598, 0.193, 0.1591, 0.1553, 0.1999, 0.14, 0.1598, 0.6345, 0.8931, 0.6168, 0.9041, 0.6258, 0.8789, 0.6285, 0.88, 0.6345, 0.8931, 0.6259, 0.8789, 0.6289, 0.874, 0.6297, 0.8747, 0.6284, 0.8747, 0.6253, 0.8773, 0.6258, 0.8789, 0.6258, 0.8789, 0.6277, 0.8748, 0.6277, 0.8748, 0.6278, 0.8745, 0.6319, 0.8727, 0.6445, 0.8656, 0.6533, 0.8848, 0.444, 0.5728, 0.4787, 0.5406, 0.4881, 0.6012, 0.6289, 0.874, 0.6282, 0.8744, 0.6279, 0.8742, 0.7895, 0.8711, 0.7728, 0.7585, 0.8251, 0.7706, 0.629, 0.872, 0.6319, 0.8727, 0.6289, 0.874, 0.6277, 0.8748, 0.6277, 0.8748, 0.6277, 0.8748, 0.6279, 0.8746, 0.6278, 0.8745, 0.6279, 0.8742, 0.6279, 0.8742, 0.6278, 0.8745, 0.6276, 0.8745, 0.8126, 0.6323, 0.8251, 0.7706, 0.7728, 0.7585, 0.5491, 0.6597, 0.5055, 0.6765, 0.5057, 0.5852, 0.8349, 0.8712, 0.8766, 0.9581, 0.8097, 0.9571, 0.6278, 0.8745, 0.6277, 0.8748, 0.6277, 0.8748, 0.6282, 0.8744, 0.6284, 0.8747, 0.6281, 0.8748, 0.6277, 0.8749, 0.6276, 0.875, 0.6276, 0.8749, 0.6276, 0.8747, 0.6276, 0.8745, 0.6277, 0.8748, 0.1551, 0.05804, 0.1961, 0.097, 0.1559, 0.1149, 0.5919, 0.7013, 0.5491, 0.6597, 0.5874, 0.6445, 0.552, 0.6006, 0.5881, 0.6135, 0.5874, 0.6445, 0.4483, 0.6019, 0.4865, 0.6145, 0.4819, 0.6263, 0.4334, 0.918, 0.4605, 0.9656, 0.3658, 0.987, 0.3329, 0.9109, 0.4166, 0.8819, 0.4238, 0.9039, 0.14, 0.7406, 0.1267, 0.8477, 0.05489, 0.7439, 0.1267, 0.8477, 0.003758, 0.8522, 0.05489, 0.7439, 0.629, 0.872, 0.628, 0.8713, 0.6289, 0.8706, 0.3683, 0.1317, 0.377, 0.1354, 0.3769, 0.1375, 0.3192, 0.1446, 0.3621, 0.1184, 0.3683, 0.1317, 0.3192, 0.1446, 0.3127, 0.09746, 0.3607, 0.113, 0.365, 0.1093, 0.347, 0.06447, 0.4232, 0.01335, 0.3607, 0.113, 0.3127, 0.09746, 0.347, 0.06447, 0.05938, 0.09542, 0.09815, 0.05378, 0.1144, 0.09572, 0.3583, 0.2417, 0.3674, 0.1636, 0.4009, 0.1447, 0.3671, 0.1206, 0.371, 0.1188, 0.3786, 0.1277, 0.3659, 0.1142, 0.3671, 0.116, 0.3621, 0.1184, 0.3659, 0.1142, 0.365, 0.1093, 0.3708, 0.1104, 0.1106, 0.1528, 0.09008, 0.1969, 0.05243, 0.1509, 0.377, 0.1354, 0.3786, 0.1277, 0.4009, 0.1447, 0.1144, 0.09572, 0.09815, 0.05378, 0.1551, 0.05804, 0.09286, 0.1357, 0.05243, 0.1509, 0.05938, 0.09542, 0.08099, 0.4324, 0.06759, 0.3847, 0.05752, 0.3855, 0.06047, 0.3573, 0.06988, 0.3593, 0.09374, 0.3095, 0.06605, 0.3716, 0.05949, 0.3708, 0.05752, 0.3855, 0.06988, 0.3593, 0.06605, 0.3716, 0.08099, 0.4324, 0.3438, 0.9347, 0.3658, 0.987, 0.2522, 0.9975, 0.1611, 0.6782, 0.08062, 0.6482, 0.1676, 0.6483, 0.08062, 0.6482, 0.05051, 0.6337, 0.07826, 0.6036, 0.4569, 0.589, 0.488, 0.6003, 0.4865, 0.6145, 0.6445, 0.8656, 0.6289, 0.8706, 0.6289, 0.8706, 0.6317, 0.8716, 0.6289, 0.8706, 0.6289, 0.8706, 0.6273, 0.8747, 0.6274, 0.8745, 0.6276, 0.8747, 0.6281, 0.8754, 0.6291, 0.8763, 0.628, 0.8763, 0.6274, 0.8755, 0.6278, 0.8755, 0.628, 0.8763, 0.6276, 0.875, 0.6277, 0.8752, 0.6275, 0.8752, 0.07094, 0.3554, 0.1039, 0.3166, 0.0696, 0.4305, 0.06498, 0.3664, 0.05898, 0.3644, 0.06253, 0.3512, 0.06605, 0.3716, 0.06988, 0.3593, 0.06047, 0.3573])
me_walter_meshmesh_001.materials.append(mat_material_001)
me_walter_meshmesh_001.update()
me_walter_meshmesh_001.normals_split_custom_set([tuple(v) for v in zip(*[iter([0.2708, 0.1722, -0.9471, 0.002897, 0.08763, -0.9961, -0.005061, 0.338, -0.9411, 0.9576, 0.2853, -0.03925, 0.7576, 0.1718, 0.6297, 0.9605, 0.2785, -6.027e-05, 0.7616, 0.6342, -0.1335, 0.5852, 0.7646, -0.2701, 0.5476, 0.3243, -0.7714, 0.01241, -0.9999, 0.00602, -0.772, -0.6357, 0.004543, -0.5444, -0.6402, -0.542, 0.1203, 0.4053, 0.9063, 0.001998, 0.7741, 0.6331, -0.2265, 0.3995, 0.8883, 0.647, -0.2981, 0.7018, 0.6585, 0.3062, 0.6875, 0.6308, 0.3053, 0.7134, 0.00347, -0.5794, 0.8151, -0.7167, -0.1597, 0.6788, -0.5321, -0.661, 0.5291, -0.005061, 0.338, -0.9411, -0.002753, 0.2491, -0.9685, 0.5476, 0.3243, -0.7714, 0.6585, 0.3062, 0.6875, 0.4882, 0.7538, 0.4398, 0.6308, 0.3053, 0.7134, -0.006828, -1.0, 0.007136, 0.5449, -0.639, -0.5428, 0.7713, -0.6364, 0.0006692, 0.647, -0.2981, 0.7018, 0.6308, 0.3053, 0.7134, 0.7576, 0.1718, 0.6297, 0.2291, 0.05126, 0.972, 0.001301, -0.1395, 0.9902, 0.2312, -0.1515, 0.961, 0.001998, 0.7741, 0.6331, -0.03243, 0.6359, 0.7711, -0.5484, 0.6061, 0.5761, -0.4055, 0.394, -0.8248, -0.6468, 0.1123, -0.7544, -0.4127, -0.2039, -0.8877, 0.2708, 0.1722, -0.9471, 0.6442, 0.1073, -0.7573, 0.774, 0.2765, -0.5696, 0.5998, 0.5841, 0.5469, 0.4882, 0.7538, 0.4398, 0.5852, 0.7646, -0.2701, 0.4096, -0.2296, -0.8829, 0.6012, -0.7277, -0.3302, 0.6442, 0.1073, -0.7573, 0.01052, -0.1742, 0.9846, 0.5635, -0.4466, 0.695, -0.07152, -0.2448, 0.9669, 0.01241, -0.9999, 0.00602, -0.5445, -0.6323, 0.5511, -0.772, -0.6357, 0.004543, 0.0, 1.0, 0.007873, 0.4591, 0.8884, 0.00691, 0.3259, 0.8787, -0.3489, 0.3205, -0.8027, -0.503, 0.6047, -0.7902, -0.09972, 0.5106, -0.5546, -0.657, 0.7028, -0.7068, 0.08071, 0.5106, -0.5546, -0.657, 0.6047, -0.7902, -0.09972, 0.2126, -0.9479, 0.2373, -0.000627, -0.9741, 0.2263, 0.1069, -0.6726, 0.7322, -0.007543, -0.7627, -0.6467, -0.5852, -0.5744, -0.5724, -0.3203, -0.8003, -0.5069, 0.0, 1.0, 0.007873, 3.539e-07, 0.8402, 0.5422, 0.3228, 0.8726, 0.3665, -0.4685, -0.7795, 0.4159, -0.000627, -0.9741, 0.2263, -0.0004546, -0.8172, 0.5763, -0.6919, -0.3066, 0.6537, -0.003118, 0.07366, 0.9973, -0.7265, -0.02152, 0.6869, -0.006828, -1.0, 0.007136, 0.7713, -0.6364, 0.0006692, 0.5516, -0.6501, 0.5226, -0.5683, -0.8227, 0.01037, -0.2113, -0.7664, -0.6066, 0.1339, -0.9853, -0.1064, -0.7406, -0.3805, 0.5537, -0.2919, 0.3151, 0.903, 0.118, 0.5738, 0.8105, -0.2113, -0.7664, -0.6066, -0.5683, -0.8227, 0.01037, -0.4137, -0.5435, -0.7304, -0.5683, -0.8227, 0.01037, -0.1789, -0.799, 0.5741, -0.7406, -0.3805, 0.5537, -0.8167, -0.5771, 0.003067, -0.7258, -0.1499, -0.6714, -0.5326, -0.6467, -0.546, 0.612, 0.2193, 0.7598, 0.2058, -0.4024, 0.892, -0.1789, -0.799, 0.5741, 0.8163, -0.4955, 0.2969, 0.1339, -0.9853, -0.1064, 0.8538, -0.3013, -0.4245, 0.8451, -0.3524, 0.4021, 0.8256, -0.5448, -0.1472, 0.534, -0.6155, -0.5797, -0.9925, -0.1224, 0.000412, -0.7258, -0.1499, -0.6714, -0.8167, -0.5771, 0.003067, -0.006828, -1.0, 0.007136, -0.003273, -0.6388, -0.7694, 0.5449, -0.639, -0.5428, 0.6928, -0.1634, 0.7023, 0.9859, -0.1671, 0.001445, 0.7407, -0.01401, 0.6717, -0.02569, -0.1514, 0.9881, -0.5884, -0.4216, 0.6899, -0.7167, -0.1597, 0.6788, -0.7167, -0.1597, 0.6788, 0.00347, -0.5794, 0.8151, -0.02569, -0.1514, 0.9881, -0.006828, -1.0, 0.007136, 0.00347, -0.5794, 0.8151, -0.5321, -0.661, 0.5291, -0.006828, -1.0, 0.007136, -0.8167, -0.5771, 0.003067, -0.5326, -0.6467, -0.546, 0.9827, -0.1809, -0.03969, 0.97, 0.2135, -0.1158, 0.534, -0.6155, -0.5797, -0.006828, -1.0, 0.007136, -0.5326, -0.6467, -0.546, -0.003273, -0.6388, -0.7694, -0.006828, -1.0, 0.007136, 0.5516, -0.6501, 0.5226, 0.00347, -0.5794, 0.8151, -0.006828, -1.0, 0.007136, -0.5321, -0.661, 0.5291, -0.8167, -0.5771, 0.003067, -0.4055, 0.394, -0.8248, -0.5665, 0.3286, -0.7557, -0.005061, 0.338, -0.9411, -0.4137, -0.5435, -0.7304, 0.6012, -0.7277, -0.3302, 0.4096, -0.2296, -0.8829, 0.97, 0.2135, -0.1158, 0.03881, 0.3891, -0.9204, 0.4949, 0.005751, -0.8689, -0.7403, -0.3235, 0.5893, -0.6267, -0.7266, -0.2815, -0.9586, 0.2817, -0.04126, 0.7276, -0.01827, 0.6858, 0.000442, 0.1687, 0.9857, -0.003118, 0.07366, 0.9973, -0.4647, -0.6548, -0.5961, -0.007543, -0.7627, -0.6467, -0.3203, -0.8003, -0.5069, -0.000627, -0.9741, 0.2263, -0.2214, -0.9614, 0.1633, 0.1069, -0.6726, 0.7322, 0.000442, 0.1687, 0.9857, -0.7265, -0.02152, 0.6869, -0.003118, 0.07366, 0.9973, 0.4882, 0.7538, 0.4398, 0.6585, 0.3062, 0.6875, 0.1232, 0.2727, 0.9542, 0.002182, -0.1499, -0.9887, -0.7258, -0.1499, -0.6714, 0.07626, -0.2286, -0.9705, 0.5476, 0.3243, -0.7714, 0.5852, 0.7646, -0.2701, 0.3988, 0.3877, -0.8311, -0.5842, 0.7684, -0.2614, -0.7921, 0.5897, -0.1576, -0.5665, 0.3286, -0.7557, -0.0006996, -0.1652, -0.9863, -0.2859, 0.1151, -0.9513, 0.002897, 0.08763, -0.9961, -0.7669, 0.1679, 0.6194, -0.9586, 0.2817, -0.04126, -0.9607, 0.2775, -0.008125, -0.6426, 0.2974, 0.7061, -0.7403, -0.3235, 0.5893, -0.7669, 0.1679, 0.6194, -0.2151, -0.158, 0.9637, -0.7433, -0.005003, 0.669, -0.07152, -0.2448, 0.9669, -0.5484, 0.6061, 0.5761, -0.4974, 0.7449, 0.4446, 0.001998, 0.7741, 0.6331, 0.6886, -0.3062, 0.6573, -0.003118, 0.07366, 0.9973, -2.418e-06, -0.3998, 0.9166, 0.8792, -0.4751, -0.03512, 0.5635, -0.4466, 0.695, 0.9921, -0.1255, -0.006548, 3.153e-07, 0.8541, -0.5202, -0.3259, 0.8787, -0.3489, 0.0, 1.0, 0.007873, -0.5484, 0.6061, 0.5761, -0.7779, -0.5929, 0.2081, -0.7921, 0.5897, -0.1576, 0.7407, -0.01401, 0.6717, 0.06251, -0.2407, 0.9686, -0.02569, -0.1514, 0.9881, 0.647, -0.2981, 0.7018, 0.9576, 0.2853, -0.03925, 0.6012, -0.7277, -0.3302, -0.07725, -0.2341, -0.9691, 0.5584, -0.3988, -0.7274, 0.7239, -0.1352, -0.6765, -0.5884, -0.4216, 0.6899, -0.8803, -0.4734, -0.03169, -0.9925, -0.1224, 0.000412, -0.5665, 0.3286, -0.7557, -0.4055, 0.394, -0.8248, -0.5842, 0.7684, -0.2614, -0.5484, 0.6061, 0.5761, -0.5842, 0.7684, -0.2614, -0.4974, 0.7449, 0.4446, 0.3654, -0.6754, 0.6406, -0.6267, -0.7266, -0.2815, -0.7403, -0.3235, 0.5893, -0.7403, -0.3235, 0.5893, -0.6611, 0.2878, 0.6929, 0.3654, -0.6754, 0.6406, -0.6267, -0.7266, -0.2815, -0.4127, -0.2039, -0.8877, -0.6468, 0.1123, -0.7544, -0.7989, 0.4356, 0.4148, -0.5113, -0.06432, 0.857, -0.6077, 0.2175, 0.7638, 0.0, 1.0, 0.007873, 0.3228, 0.8726, 0.3665, 0.4591, 0.8884, 0.00691, -0.3228, 0.8726, 0.3665, 0.0, 1.0, 0.007873, -0.4591, 0.8884, 0.00691, -0.3228, 0.8726, 0.3665, 3.539e-07, 0.8402, 0.5422, 0.0, 1.0, 0.007873, -0.2214, -0.9614, 0.1633, -0.6095, -0.785, -0.1109, -0.5852, -0.5744, -0.5724, -0.5912, 0.6756, 0.4404, -0.09526, 0.2392, 0.9663, -0.4974, 0.7449, 0.4446, -0.3259, 0.8787, -0.3489, -0.4591, 0.8884, 0.00691, 0.0, 1.0, 0.007873, -0.0306, -0.7228, 0.6904, 0.5596, -0.8288, 0.001189, 0.1831, -0.7977, 0.5746, -0.7265, -0.02152, 0.6869, -0.8248, -0.08185, 0.5594, -0.6919, -0.3066, 0.6537, 0.3259, 0.8787, -0.3489, 3.153e-07, 0.8541, -0.5202, 0.0, 1.0, 0.007873, -0.4974, 0.7449, 0.4446, -0.6323, 0.6582, -0.4085, -0.5912, 0.6756, 0.4404, 0.5596, -0.8288, 0.001189, 0.2094, -0.7644, -0.6098, 0.4104, -0.5422, -0.7332, 0.1831, -0.7977, 0.5746, 0.5596, -0.8288, 0.001189, 0.751, -0.3918, 0.5315, 0.8174, -0.5759, -0.01387, 0.5435, -0.6338, -0.5503, 0.7239, -0.1352, -0.6765, -0.2745, -0.1667, -0.947, -0.8525, -0.3018, -0.4268, -0.784, 0.45, -0.4277, 0.5596, -0.8288, 0.001189, 0.4428, -0.4684, 0.7645, 0.751, -0.3918, 0.5315, -0.8151, -0.4988, 0.2948, -0.8525, -0.3018, -0.4268, -0.1362, -0.9848, -0.1076, -0.2054, -0.402, 0.8923, -0.6077, 0.2175, 0.7638, 0.1831, -0.7977, 0.5746, -0.5113, -0.06432, 0.857, -0.8151, -0.4988, 0.2948, -0.0306, -0.7228, 0.6904, 0.6442, 0.1073, -0.7573, 0.3988, 0.3877, -0.8311, 0.4096, -0.2296, -0.8829, 0.01241, -0.9999, 0.00602, -0.5444, -0.6402, -0.542, 0.01003, -0.6363, -0.7714, 0.9921, -0.1255, -0.006548, 0.5893, -0.5727, 0.5699, 0.8174, -0.5759, -0.01387, 0.7239, -0.1352, -0.6765, -0.0003789, -0.1492, -0.9888, -0.07725, -0.2341, -0.9691, 0.01241, -0.9999, 0.00602, 0.5893, -0.5727, 0.5699, -0.005748, -0.6383, 0.7698, 0.01241, -0.9999, 0.00602, 0.5435, -0.6338, -0.5503, 0.8174, -0.5759, -0.01387, 0.01241, -0.9999, 0.00602, 0.01003, -0.6363, -0.7714, 0.5435, -0.6338, -0.5503, 0.01241, -0.9999, 0.00602, -0.005748, -0.6383, 0.7698, -0.5445, -0.6323, 0.5511, 0.01241, -0.9999, 0.00602, 0.8174, -0.5759, -0.01387, 0.5893, -0.5727, 0.5699, -0.005061, 0.338, -0.9411, 0.5476, 0.3243, -0.7714, 0.3988, 0.3877, -0.8311, -0.002753, 0.2491, -0.9685, -0.005061, 0.338, -0.9411, -0.5665, 0.3286, -0.7557, 0.9576, 0.2853, -0.03925, 0.647, -0.2981, 0.7018, 0.7576, 0.1718, 0.6297, -0.09526, 0.2392, 0.9663, 0.3654, -0.6754, 0.6406, -0.6611, 0.2878, 0.6929, -0.7669, 0.1679, 0.6194, -0.7403, -0.3235, 0.5893, -0.9586, 0.2817, -0.04126, 0.5998, 0.5841, 0.5469, 0.001998, 0.7741, 0.6331, 0.4882, 0.7538, 0.4398, -0.2727, 0.1722, -0.9466, 0.002897, 0.08763, -0.9961, -0.2859, 0.1151, -0.9513, -0.4256, -0.4946, 0.7578, 0.6012, -0.7277, -0.3302, -0.5683, -0.8227, 0.01037, 0.7407, -0.01401, 0.6717, 0.9859, -0.1671, 0.001445, 0.9979, 0.06422, 0.009123, 0.5196, 0.05063, 0.8529, 0.8651, 0.04502, 0.4997, 0.8451, -0.3524, 0.4021, -0.6476, 0.7081, 0.2813, -0.8945, -0.008234, 0.447, -0.6673, -0.7023, 0.248, -0.04804, 0.3892, -0.9199, -0.887, 0.4072, -0.2177, -0.4901, -0.001636, -0.8716, -0.524, 0.02558, 0.8513, -0.6673, -0.7023, 0.248, -0.8447, -0.3456, 0.4088, -0.8248, -0.08185, 0.5594, -0.7265, -0.02152, 0.6869, -0.8627, 0.02418, 0.5052, -0.8627, 0.02418, 0.5052, -0.9921, -0.1244, -0.01846, -0.887, 0.4072, -0.2177, -0.9921, -0.1244, -0.01846, -0.9689, -0.2187, -0.1159, -0.887, 0.4072, -0.2177, -0.9689, -0.2187, -0.1159, -0.5455, -0.6236, -0.56, -0.887, 0.4072, -0.2177, -0.8627, 0.02418, 0.5052, -0.524, 0.02558, 0.8513, -0.8248, -0.08185, 0.5594, -0.8447, -0.3456, 0.4088, -0.8248, -0.08185, 0.5594, -0.524, 0.02558, 0.8513, -0.8447, -0.3456, 0.4088, -0.5455, -0.6236, -0.56, -0.8319, -0.5331, -0.1544, 0.8651, 0.04502, 0.4997, 0.7276, -0.01827, 0.6858, 0.6886, -0.3062, 0.6573, 0.97, 0.2135, -0.1158, 0.9827, -0.1809, -0.03969, 0.8651, 0.04502, 0.4997, 0.6442, 0.1073, -0.7573, -0.005061, 0.338, -0.9411, 0.3988, 0.3877, -0.8311, -0.5658, 0.5556, 0.6093, 3.539e-07, 0.8402, 0.5422, -0.3228, 0.8726, 0.3665, 0.5106, -0.5546, -0.657, 0.7616, 0.6342, -0.1335, 0.5476, 0.3243, -0.7714, 0.0002164, -0.9993, -0.03857, 0.5635, -0.4466, 0.695, 0.8792, -0.4751, -0.03512, 0.2312, -0.1515, 0.961, 0.001301, -0.1395, 0.9902, 0.06251, -0.2407, 0.9686, 0.7616, 0.6342, -0.1335, 0.5998, 0.5841, 0.5469, 0.5852, 0.7646, -0.2701, -0.004037, 0.06964, 0.9976, 0.2291, 0.05126, 0.972, 0.1203, 0.4053, 0.9063, 0.2291, 0.05126, 0.972, 0.6308, 0.3053, 0.7134, 0.1203, 0.4053, 0.9063, 0.6012, -0.7277, -0.3302, 0.774, 0.2765, -0.5696, 0.6442, 0.1073, -0.7573, -0.03185, -0.5947, -0.8033, 0.5476, 0.3243, -0.7714, -0.002753, 0.2491, -0.9685, 0.1069, -0.6726, 0.7322, -0.03243, 0.6359, 0.7711, 0.5998, 0.5841, 0.5469, 0.0002164, -0.9993, -0.03857, 0.5584, -0.3988, -0.7274, -0.00115, -0.64, -0.7683, 0.0002164, -0.9993, -0.03857, -0.5504, -0.3987, -0.7336, -0.8803, -0.4734, -0.03169, 0.2708, 0.1722, -0.9471, 0.2877, 0.1146, -0.9508, 0.002897, 0.08763, -0.9961, 0.0002164, -0.9993, -0.03857, -0.5884, -0.4216, 0.6899, -0.008296, -0.6732, 0.7394, -0.0006996, -0.1652, -0.9863, 0.2877, 0.1146, -0.9508, 0.2644, -0.1468, -0.9532, 0.5717, -0.4806, -0.6649, -0.007543, -0.7627, -0.6467, 0.002167, -0.5329, -0.8461, 0.2644, -0.1468, -0.9532, 0.7697, 0.2214, -0.5988, 0.7581, -0.03006, -0.6514, 0.07626, -0.2286, -0.9705, -0.00115, -0.64, -0.7683, -0.0006369, -0.3624, -0.932, 0.9605, 0.2785, -6.027e-05, 0.7581, -0.03006, -0.6514, 0.7697, 0.2214, -0.5988, -0.008296, -0.6732, 0.7394, -0.07152, -0.2448, 0.9669, 0.5635, -0.4466, 0.695, 0.9605, 0.2785, -6.027e-05, 0.7407, -0.01401, 0.6717, 0.9979, 0.06422, 0.009123, -0.00115, -0.64, -0.7683, -0.07725, -0.2341, -0.9691, -0.0006369, -0.3624, -0.932, -0.0006369, -0.3624, -0.932, 0.2644, -0.1468, -0.9532, 0.07626, -0.2286, -0.9705, 0.7028, -0.7068, 0.08071, 0.5998, 0.5841, 0.5469, 0.7616, 0.6342, -0.1335, 0.002167, -0.5329, -0.8461, -0.669, -0.2256, -0.7081, -2.143e-05, -0.2192, -0.9757, 0.2291, 0.05126, 0.972, -0.004037, 0.06964, 0.9976, 0.001301, -0.1395, 0.9902, -0.02569, -0.1514, 0.9881, 0.06251, -0.2407, 0.9686, -0.5884, -0.4216, 0.6899, -0.008296, -0.6732, 0.7394, -0.5884, -0.4216, 0.6899, 0.06251, -0.2407, 0.9686, -0.2727, 0.1722, -0.9466, -0.005061, 0.338, -0.9411, 0.002897, 0.08763, -0.9961, 0.1203, 0.4053, 0.9063, 0.4882, 0.7538, 0.4398, 0.001998, 0.7741, 0.6331, 0.7576, 0.1718, 0.6297, 0.2312, -0.1515, 0.961, 0.7407, -0.01401, 0.6717, -0.7061, -0.1454, -0.693, -0.7564, -0.03115, -0.6534, -0.07725, -0.2341, -0.9691, -0.2265, 0.3995, 0.8883, -0.004037, 0.06964, 0.9976, 0.1203, 0.4053, 0.9063, -0.5665, 0.3286, -0.7557, -0.03185, -0.5947, -0.8033, -0.002753, 0.2491, -0.9685, -0.2345, 0.0534, 0.9706, -0.2151, -0.158, 0.9637, 0.001301, -0.1395, 0.9902, -0.0006369, -0.3624, -0.932, -0.2653, -0.1487, -0.9526, -0.0006996, -0.1652, -0.9863, 0.6732, -0.2197, -0.7061, -0.0003344, 0.1453, -0.9894, 0.6967, 0.1441, -0.7028, -0.5321, -0.661, 0.5291, -0.7167, -0.1597, 0.6788, -0.8167, -0.5771, 0.003067, 0.2126, -0.9479, 0.2373, 0.1069, -0.6726, 0.7322, 0.7028, -0.7068, 0.08071, 0.7996, 0.4424, 0.4061, 0.612, 0.2193, 0.7598, 0.5187, -0.05267, 0.8533, -0.7403, -0.3235, 0.5893, -0.6426, 0.2974, 0.7061, -0.6611, 0.2878, 0.6929, 0.8018, 0.5976, 0.006763, 0.6967, 0.1441, -0.7028, 0.5722, 0.5788, -0.5811, -0.5484, 0.6061, 0.5761, 0.1069, -0.6726, 0.7322, -0.7779, -0.5929, 0.2081, 0.5516, -0.6501, 0.5226, 0.9859, -0.1671, 0.001445, 0.6928, -0.1634, 0.7023, -0.0003344, 0.1453, -0.9894, -0.5722, 0.5788, -0.5811, -5.492e-06, 0.557, -0.8305, 0.6732, -0.2197, -0.7061, 0.002167, -0.5329, -0.8461, -2.143e-05, -0.2192, -0.9757, -0.0003344, 0.1453, -0.9894, 0.5722, 0.5788, -0.5811, 0.6967, 0.1441, -0.7028, -0.6863, 0.1504, 0.7116, 0.000442, 0.1687, 0.9857, 0.0008925, 0.1373, 0.9905, 3.153e-07, 0.8541, -0.5202, -0.5722, 0.5788, -0.5811, -0.3259, 0.8787, -0.3489, 3.153e-07, 0.8541, -0.5202, 0.5722, 0.5788, -0.5811, -5.492e-06, 0.557, -0.8305, 0.8451, -0.3524, 0.4021, 0.8651, 0.04502, 0.4997, 0.6886, -0.3062, 0.6573, 0.989, 0.1478, 0.0008865, 0.6732, -0.2197, -0.7061, 0.6967, 0.1441, -0.7028, 0.6047, -0.7902, -0.09972, 0.4684, -0.7805, 0.4141, 0.2126, -0.9479, 0.2373, 0.9827, -0.1809, -0.03969, 0.5717, -0.4806, -0.6649, 0.6732, -0.2197, -0.7061, 0.534, -0.6155, -0.5797, 0.4565, -0.6641, -0.5921, 0.5717, -0.4806, -0.6649, 0.6872, 0.1479, 0.7113, 0.7276, -0.01827, 0.6858, 0.8651, 0.04502, 0.4997, -0.6476, 0.7081, 0.2813, -0.524, 0.02558, 0.8513, -0.8627, 0.02418, 0.5052, 0.5106, -0.5546, -0.657, -0.03185, -0.5947, -0.8033, -0.007543, -0.7627, -0.6467, -0.007543, -0.7627, -0.6467, 0.3205, -0.8027, -0.503, 0.5106, -0.5546, -0.657, 0.000442, 0.1687, 0.9857, 0.6872, 0.1479, 0.7113, 0.0008925, 0.1373, 0.9905, -0.000627, -0.9741, 0.2263, 0.4684, -0.7805, 0.4141, -0.0004546, -0.8172, 0.5763, 0.6886, -0.3062, 0.6573, 0.7276, -0.01827, 0.6858, -0.003118, 0.07366, 0.9973, 0.7028, -0.7068, 0.08071, 0.6047, -0.7902, -0.09972, 0.2126, -0.9479, 0.2373, -0.2919, 0.3151, 0.903, 0.612, 0.2193, 0.7598, 0.118, 0.5738, 0.8105, 0.1069, -0.6726, 0.7322, -0.2214, -0.9614, 0.1633, -0.7779, -0.5929, 0.2081, 0.599, 0.6757, 0.4297, 0.612, 0.2193, 0.7598, 0.7996, 0.4424, 0.4061, 0.4882, 0.7538, 0.4398, 0.599, 0.6757, 0.4297, 0.6302, 0.6547, -0.4174, 0.2058, -0.4024, 0.892, -0.7406, -0.3805, 0.5537, -0.1789, -0.799, 0.5741, 0.7858, 0.4502, -0.4241, 0.599, 0.6757, 0.4297, 0.7996, 0.4424, 0.4061, -0.4137, -0.5435, -0.7304, 0.2754, -0.1662, -0.9469, -0.2113, -0.7664, -0.6066, 0.2215, 0.1481, -0.9638, 0.7858, 0.4502, -0.4241, 0.2754, -0.1662, -0.9469, -0.7406, -0.3805, 0.5537, 0.1232, 0.2727, 0.9542, -0.4256, -0.4946, 0.7578, 0.2754, -0.1662, -0.9469, 0.7858, 0.4502, -0.4241, 0.8538, -0.3013, -0.4245, 0.8163, -0.4955, 0.2969, 0.7996, 0.4424, 0.4061, 0.5187, -0.05267, 0.8533, 0.5187, -0.05267, 0.8533, -0.1789, -0.799, 0.5741, 0.02752, -0.7245, 0.6887, 0.1232, 0.2727, 0.9542, 0.118, 0.5738, 0.8105, 0.599, 0.6757, 0.4297, -0.5683, -0.8227, 0.01037, -0.7406, -0.3805, 0.5537, -0.4256, -0.4946, 0.7578, 0.7996, 0.4424, 0.4061, 0.8538, -0.3013, -0.4245, 0.7858, 0.4502, -0.4241, 0.8538, -0.3013, -0.4245, -0.2113, -0.7664, -0.6066, 0.2754, -0.1662, -0.9469, 0.8163, -0.4955, 0.2969, 0.02752, -0.7245, 0.6887, 0.1339, -0.9853, -0.1064, -0.5683, -0.8227, 0.01037, 0.02752, -0.7245, 0.6887, -0.1789, -0.799, 0.5741, 0.5187, -0.05267, 0.8533, 0.02752, -0.7245, 0.6887, 0.8163, -0.4955, 0.2969, 0.002182, -0.1499, -0.9887, -0.5326, -0.6467, -0.546, -0.7258, -0.1499, -0.6714, 0.6928, -0.1634, 0.7023, 0.7407, -0.01401, 0.6717, -0.02569, -0.1514, 0.9881, 0.6435, 0.7141, 0.2757, 0.4949, 0.005751, -0.8689, 0.03881, 0.3891, -0.9204, 0.6928, -0.1634, 0.7023, -0.02569, -0.1514, 0.9881, 0.00347, -0.5794, 0.8151, -0.7167, -0.1597, 0.6788, -0.5884, -0.4216, 0.6899, -0.9925, -0.1224, 0.000412, -0.9925, -0.1224, 0.000412, -0.8167, -0.5771, 0.003067, -0.7167, -0.1597, 0.6788, 0.7065, -0.1433, -0.6931, 0.002182, -0.1499, -0.9887, 0.07626, -0.2286, -0.9705, 0.6435, 0.7141, 0.2757, 0.97, 0.2135, -0.1158, 0.8651, 0.04502, 0.4997, 0.6551, -0.7085, 0.2623, 0.534, -0.6155, -0.5797, 0.1293, -0.4585, -0.8792, 0.5658, 0.5556, 0.6093, 0.4591, 0.8884, 0.00691, 0.3228, 0.8726, 0.3665, 0.5196, 0.05063, 0.8529, 0.8451, -0.3524, 0.4021, 0.6551, -0.7085, 0.2623, 3.539e-07, 0.8402, 0.5422, 0.5658, 0.5556, 0.6093, 0.3228, 0.8726, 0.3665, 0.6302, 0.6547, -0.4174, 0.5852, 0.7646, -0.2701, 0.4882, 0.7538, 0.4398, -0.5658, 0.5556, 0.6093, 0.0008925, 0.1373, 0.9905, 4.197e-06, 0.5073, 0.8618, 0.0008925, 0.1373, 0.9905, 0.5658, 0.5556, 0.6093, 4.197e-06, 0.5073, 0.8618, 0.6872, 0.1479, 0.7113, 0.8018, 0.5976, 0.006763, 0.5658, 0.5556, 0.6093, 0.4591, 0.8884, 0.00691, 0.5722, 0.5788, -0.5811, 0.3259, 0.8787, -0.3489, -0.007543, -0.7627, -0.6467, -0.5727, -0.4803, -0.6643, 0.002167, -0.5329, -0.8461, -0.007543, -0.7627, -0.6467, -0.03185, -0.5947, -0.8033, -0.5852, -0.5744, -0.5724, 0.8256, -0.5448, -0.1472, 0.3205, -0.8027, -0.503, 0.4565, -0.6641, -0.5921, 0.6047, -0.7902, -0.09972, 0.8451, -0.3524, 0.4021, 0.4684, -0.7805, 0.4141, -0.0004546, -0.8172, 0.5763, 0.6886, -0.3062, 0.6573, -2.418e-06, -0.3998, 0.9166, 0.4565, -0.6641, -0.5921, 0.3205, -0.8027, -0.503, -0.007543, -0.7627, -0.6467, -0.6919, -0.3066, 0.6537, -0.0004546, -0.8172, 0.5763, -2.418e-06, -0.3998, 0.9166, -0.6957, 0.1447, -0.7036, -0.8018, 0.5976, 0.006763, -0.5722, 0.5788, -0.5811, 0.6435, 0.7141, 0.2757, 0.8651, 0.04502, 0.4997, 0.5196, 0.05063, 0.8529, 0.9859, -0.1671, 0.001445, 0.5449, -0.639, -0.5428, 0.7065, -0.1433, -0.6931, -0.4256, -0.4946, 0.7578, 0.647, -0.2981, 0.7018, 0.6012, -0.7277, -0.3302, 0.5516, -0.6501, 0.5226, 0.6928, -0.1634, 0.7023, 0.00347, -0.5794, 0.8151, 0.002182, -0.1499, -0.9887, 0.5449, -0.639, -0.5428, -0.003273, -0.6388, -0.7694, 0.3988, 0.3877, -0.8311, 0.6302, 0.6547, -0.4174, 0.2215, 0.1481, -0.9638, 0.4096, -0.2296, -0.8829, 0.2215, 0.1481, -0.9638, -0.4137, -0.5435, -0.7304, -0.7746, 0.2751, -0.5694, -0.2859, 0.1151, -0.9513, -0.7713, 0.219, -0.5976, 0.647, -0.2981, 0.7018, 0.1232, 0.2727, 0.9542, 0.6585, 0.3062, 0.6875, -0.7061, -0.1454, -0.693, -0.9987, 0.05065, 0.01112, -0.7564, -0.03115, -0.6534, -0.5842, 0.7684, -0.2614, -0.5484, 0.6061, 0.5761, -0.7921, 0.5897, -0.1576, -0.6468, 0.1123, -0.7544, -0.005061, 0.338, -0.9411, -0.2727, 0.1722, -0.9466, -0.5852, -0.5744, -0.5724, -0.7921, 0.5897, -0.1576, -0.7779, -0.5929, 0.2081, -0.2653, -0.1487, -0.9526, -0.07725, -0.2341, -0.9691, -0.7564, -0.03115, -0.6534, -0.7746, 0.2751, -0.5694, -0.9607, 0.2775, -0.008125, -0.9586, 0.2817, -0.04126, -0.6426, 0.2974, 0.7061, -0.2345, 0.0534, 0.9706, -0.2265, 0.3995, 0.8883, -0.2727, 0.1722, -0.9466, -0.7746, 0.2751, -0.5694, -0.6468, 0.1123, -0.7544, -0.6267, -0.7266, -0.2815, -0.7746, 0.2751, -0.5694, -0.9586, 0.2817, -0.04126, 0.9921, -0.1255, -0.006548, 0.5584, -0.3988, -0.7274, 0.8792, -0.4751, -0.03512, -0.7564, -0.03115, -0.6534, -0.9607, 0.2775, -0.008125, -0.7713, 0.219, -0.5976, 0.7581, -0.03006, -0.6514, 0.07626, -0.2286, -0.9705, 0.2644, -0.1468, -0.9532, -0.9607, 0.2775, -0.008125, -0.7433, -0.005003, 0.669, -0.7669, 0.1679, 0.6194, -0.2151, -0.158, 0.9637, -0.7669, 0.1679, 0.6194, -0.7433, -0.005003, 0.669, -0.8018, 0.5976, 0.006763, -0.6863, 0.1504, 0.7116, -0.5658, 0.5556, 0.6093, -0.2265, 0.3995, 0.8883, -0.4974, 0.7449, 0.4446, -0.6426, 0.2974, 0.7061, -0.6611, 0.2878, 0.6929, -0.6426, 0.2974, 0.7061, -0.4974, 0.7449, 0.4446, 0.2312, -0.1515, 0.961, 0.06251, -0.2407, 0.9686, 0.7407, -0.01401, 0.6717, -0.9987, 0.05065, 0.01112, -0.6812, -0.1739, 0.7112, -0.7433, -0.005003, 0.669, -0.7713, 0.219, -0.5976, -0.2653, -0.1487, -0.9526, -0.7564, -0.03115, -0.6534, -0.5504, -0.3987, -0.7336, -0.9925, -0.1224, 0.000412, -0.8803, -0.4734, -0.03169, -0.6267, -0.7266, -0.2815, 0.5596, -0.8288, 0.001189, 0.4104, -0.5422, -0.7332, -0.07152, -0.2448, 0.9669, -0.6812, -0.1739, 0.7112, 0.01052, -0.1742, 0.9846, -0.0003789, -0.1492, -0.9888, 0.5435, -0.6338, -0.5503, 0.01003, -0.6363, -0.7714, -0.5722, 0.5788, -0.5811, -0.4591, 0.8884, 0.00691, -0.3259, 0.8787, -0.3489, -0.5658, 0.5556, 0.6093, -0.4591, 0.8884, 0.00691, -0.8018, 0.5976, 0.006763, -0.5852, -0.5744, -0.5724, -0.6095, -0.785, -0.1109, -0.3203, -0.8003, -0.5069, -0.4647, -0.6548, -0.5961, -0.5455, -0.6236, -0.56, -0.5727, -0.4803, -0.6643, -0.2214, -0.9614, 0.1633, -0.4685, -0.7795, 0.4159, -0.6095, -0.785, -0.1109, -0.9921, -0.1244, -0.01846, -0.6957, 0.1447, -0.7036, -0.669, -0.2256, -0.7081, -0.5727, -0.4803, -0.6643, -0.9689, -0.2187, -0.1159, -0.669, -0.2256, -0.7081, -0.6919, -0.3066, 0.6537, -0.8248, -0.08185, 0.5594, -0.8447, -0.3456, 0.4088, -0.9887, 0.1499, 0.0007131, -0.9921, -0.1244, -0.01846, -0.8627, 0.02418, 0.5052, -0.09526, 0.2392, 0.9663, 0.4428, -0.4684, 0.7645, 0.3654, -0.6754, 0.6406, -0.2214, -0.9614, 0.1633, -0.5852, -0.5744, -0.5724, -0.7779, -0.5929, 0.2081, 0.5596, -0.8288, 0.001189, -0.1362, -0.9848, -0.1076, 0.2094, -0.7644, -0.6098, -0.6267, -0.7266, -0.2815, 0.4428, -0.4684, 0.7645, 0.5596, -0.8288, 0.001189, 0.751, -0.3918, 0.5315, -0.1122, 0.5751, 0.8104, 0.2914, 0.3166, 0.9027, -0.6077, 0.2175, 0.7638, 0.2914, 0.3166, 0.9027, -0.1122, 0.5751, 0.8104, -0.5912, 0.6756, 0.4404, -0.6077, 0.2175, 0.7638, -0.1122, 0.5751, 0.8104, -0.5912, 0.6756, 0.4404, -0.784, 0.45, -0.4277, -0.7989, 0.4356, 0.4148, -0.2745, -0.1667, -0.947, 0.4104, -0.5422, -0.7332, 0.2094, -0.7644, -0.6098, -0.784, 0.45, -0.4277, -0.2078, 0.1448, -0.9674, -0.2745, -0.1667, -0.947, -0.9863, -0.1647, -0.001802, -0.5444, -0.6402, -0.542, -0.772, -0.6357, 0.004543, -0.09526, 0.2392, 0.9663, 0.751, -0.3918, 0.5315, 0.4428, -0.4684, 0.7645, -0.5113, -0.06432, 0.857, 0.1831, -0.7977, 0.5746, -0.6077, 0.2175, 0.7638, -0.5912, 0.6756, 0.4404, -0.1122, 0.5751, 0.8104, -0.09526, 0.2392, 0.9663, -0.8525, -0.3018, -0.4268, -0.7989, 0.4356, 0.4148, -0.784, 0.45, -0.4277, -0.8525, -0.3018, -0.4268, 0.2094, -0.7644, -0.6098, -0.1362, -0.9848, -0.1076, 0.9921, -0.1255, -0.006548, 0.5635, -0.4466, 0.695, 0.5893, -0.5727, 0.5699, -0.1362, -0.9848, -0.1076, -0.0306, -0.7228, 0.6904, -0.8151, -0.4988, 0.2948, -0.005748, -0.6383, 0.7698, -0.6812, -0.1739, 0.7112, -0.5445, -0.6323, 0.5511, -0.2054, -0.402, 0.8923, 0.751, -0.3918, 0.5315, 0.2914, 0.3166, 0.9027, -0.5444, -0.6402, -0.542, -0.0003789, -0.1492, -0.9888, 0.01003, -0.6363, -0.7714, -0.5445, -0.6323, 0.5511, -0.9863, -0.1647, -0.001802, -0.772, -0.6357, 0.004543, 0.01052, -0.1742, 0.9846, -0.005748, -0.6383, 0.7698, 0.5893, -0.5727, 0.5699, -0.5113, -0.06432, 0.857, -0.7989, 0.4356, 0.4148, -0.8151, -0.4988, 0.2948, -0.887, 0.4072, -0.2177, -0.6476, 0.7081, 0.2813, -0.8627, 0.02418, 0.5052, 0.9921, -0.1255, -0.006548, 0.8174, -0.5759, -0.01387, 0.7239, -0.1352, -0.6765, -0.07725, -0.2341, -0.9691, -0.0003789, -0.1492, -0.9888, -0.7061, -0.1454, -0.693, 0.01052, -0.1742, 0.9846, 0.5893, -0.5727, 0.5699, 0.5635, -0.4466, 0.695, -0.6673, -0.7023, 0.248, -0.5455, -0.6236, -0.56, -0.8447, -0.3456, 0.4088, -0.4901, -0.001636, -0.8716, -0.6476, 0.7081, 0.2813, -0.04804, 0.3892, -0.9199, -0.1272, -0.4656, -0.8758, -0.887, 0.4072, -0.2177, -0.5455, -0.6236, -0.56, 0.4104, -0.5422, -0.7332, -0.4127, -0.2039, -0.8877, -0.6267, -0.7266, -0.2815, -0.669, -0.2256, -0.7081, -0.0003344, 0.1453, -0.9894, -2.143e-05, -0.2192, -0.9757, -0.669, -0.2256, -0.7081, -0.9689, -0.2187, -0.1159, -0.9921, -0.1244, -0.01846, -0.4685, -0.7795, 0.4159, -0.8447, -0.3456, 0.4088, -0.6095, -0.785, -0.1109, -0.3203, -0.8003, -0.5069, -0.8319, -0.5331, -0.1544, -0.4647, -0.6548, -0.5961, -0.4974, 0.7449, 0.4446, -0.5842, 0.7684, -0.2614, -0.6323, 0.6582, -0.4085, -0.4974, 0.7449, 0.4446, -0.09526, 0.2392, 0.9663, -0.6611, 0.2878, 0.6929, -0.4055, 0.394, -0.8248, -0.6323, 0.6582, -0.4085, -0.5842, 0.7684, -0.2614, -0.4127, -0.2039, -0.8877, -0.2078, 0.1448, -0.9674, -0.4055, 0.394, -0.8248, 0.001301, -0.1395, 0.9902, -0.07152, -0.2448, 0.9669, 0.06251, -0.2407, 0.9686, 0.001301, -0.1395, 0.9902, -0.004037, 0.06964, 0.9976, -0.2345, 0.0534, 0.9706, 0.2877, 0.1146, -0.9508, 0.774, 0.2765, -0.5696, 0.7697, 0.2214, -0.5988, 0.001998, 0.7741, 0.6331, 0.5998, 0.5841, 0.5469, -0.03243, 0.6359, 0.7711, 0.07626, -0.2286, -0.9705, -0.7258, -0.1499, -0.6714, -0.5504, -0.3987, -0.7336, -0.6919, -0.3066, 0.6537, -2.418e-06, -0.3998, 0.9166, -0.003118, 0.07366, 0.9973, 0.9605, 0.2785, -6.027e-05, 0.774, 0.2765, -0.5696, 0.9576, 0.2853, -0.03925, 0.7065, -0.1433, -0.6931, 0.9979, 0.06422, 0.009123, 0.9859, -0.1671, 0.001445, -0.4137, -0.5435, -0.7304, -0.5683, -0.8227, 0.01037, 0.6012, -0.7277, -0.3302, 0.599, 0.6757, 0.4297, 0.4882, 0.7538, 0.4398, 0.1232, 0.2727, 0.9542, 0.1293, -0.4585, -0.8792, 0.97, 0.2135, -0.1158, 0.4949, 0.005751, -0.8689, 0.07626, -0.2286, -0.9705, 0.7581, -0.03006, -0.6514, 0.7065, -0.1433, -0.6931, 0.6551, -0.7085, 0.2623, 0.6435, 0.7141, 0.2757, 0.5196, 0.05063, 0.8529, 0.4949, 0.005751, -0.8689, 0.6551, -0.7085, 0.2623, 0.1293, -0.4585, -0.8792, 0.8969, 0.006063, 0.4422, 0.6435, 0.7141, 0.2757, 0.6551, -0.7085, 0.2623, -0.4901, -0.001636, -0.8716, -0.6673, -0.7023, 0.248, -0.8945, -0.008234, 0.447, -0.4685, -0.7795, 0.4159, -0.2214, -0.9614, 0.1633, -0.000627, -0.9741, 0.2263, -0.0006996, -0.1652, -0.9863, -0.2653, -0.1487, -0.9526, -0.2859, 0.1151, -0.9513, -0.0306, -0.7228, 0.6904, -0.1362, -0.9848, -0.1076, 0.5596, -0.8288, 0.001189, 0.6442, 0.1073, -0.7573, 0.2708, 0.1722, -0.9471, -0.005061, 0.338, -0.9411, -0.5658, 0.5556, 0.6093, 4.197e-06, 0.5073, 0.8618, 3.539e-07, 0.8402, 0.5422, 0.5106, -0.5546, -0.657, 0.7028, -0.7068, 0.08071, 0.7616, 0.6342, -0.1335, 0.0002164, -0.9993, -0.03857, -0.008296, -0.6732, 0.7394, 0.5635, -0.4466, 0.695, 0.2291, 0.05126, 0.972, 0.7576, 0.1718, 0.6297, 0.6308, 0.3053, 0.7134, 0.6012, -0.7277, -0.3302, 0.9576, 0.2853, -0.03925, 0.774, 0.2765, -0.5696, -0.03185, -0.5947, -0.8033, 0.5106, -0.5546, -0.657, 0.5476, 0.3243, -0.7714, 0.0002164, -0.9993, -0.03857, 0.8792, -0.4751, -0.03512, 0.5584, -0.3988, -0.7274, 0.0002164, -0.9993, -0.03857, -0.00115, -0.64, -0.7683, -0.5504, -0.3987, -0.7336, 0.0002164, -0.9993, -0.03857, -0.8803, -0.4734, -0.03169, -0.5884, -0.4216, 0.6899, -0.0006996, -0.1652, -0.9863, 0.002897, 0.08763, -0.9961, 0.2877, 0.1146, -0.9508, 0.5717, -0.4806, -0.6649, 0.4565, -0.6641, -0.5921, -0.007543, -0.7627, -0.6467, 0.2644, -0.1468, -0.9532, 0.2877, 0.1146, -0.9508, 0.7697, 0.2214, -0.5988, 0.07626, -0.2286, -0.9705, -0.5504, -0.3987, -0.7336, -0.00115, -0.64, -0.7683, 0.9605, 0.2785, -6.027e-05, 0.9979, 0.06422, 0.009123, 0.7581, -0.03006, -0.6514, -0.008296, -0.6732, 0.7394, 0.06251, -0.2407, 0.9686, -0.07152, -0.2448, 0.9669, 0.9605, 0.2785, -6.027e-05, 0.7576, 0.1718, 0.6297, 0.7407, -0.01401, 0.6717, -0.00115, -0.64, -0.7683, 0.5584, -0.3988, -0.7274, -0.07725, -0.2341, -0.9691, -0.0006369, -0.3624, -0.932, -0.0006996, -0.1652, -0.9863, 0.2644, -0.1468, -0.9532, 0.7028, -0.7068, 0.08071, 0.1069, -0.6726, 0.7322, 0.5998, 0.5841, 0.5469, 0.002167, -0.5329, -0.8461, -0.5727, -0.4803, -0.6643, -0.669, -0.2256, -0.7081, 0.1203, 0.4053, 0.9063, 0.6308, 0.3053, 0.7134, 0.4882, 0.7538, 0.4398, 0.7576, 0.1718, 0.6297, 0.2291, 0.05126, 0.972, 0.2312, -0.1515, 0.961, -0.2265, 0.3995, 0.8883, -0.2345, 0.0534, 0.9706, -0.004037, 0.06964, 0.9976, -0.5665, 0.3286, -0.7557, -0.5852, -0.5744, -0.5724, -0.03185, -0.5947, -0.8033, -0.0006369, -0.3624, -0.932, -0.07725, -0.2341, -0.9691, -0.2653, -0.1487, -0.9526, 0.6732, -0.2197, -0.7061, -2.143e-05, -0.2192, -0.9757, -0.0003344, 0.1453, -0.9894, 0.8018, 0.5976, 0.006763, 0.989, 0.1478, 0.0008865, 0.6967, 0.1441, -0.7028, -0.5484, 0.6061, 0.5761, -0.03243, 0.6359, 0.7711, 0.1069, -0.6726, 0.7322, 0.5516, -0.6501, 0.5226, 0.7713, -0.6364, 0.0006692, 0.9859, -0.1671, 0.001445, -0.0003344, 0.1453, -0.9894, -0.6957, 0.1447, -0.7036, -0.5722, 0.5788, -0.5811, 0.6732, -0.2197, -0.7061, 0.5717, -0.4806, -0.6649, 0.002167, -0.5329, -0.8461, -0.0003344, 0.1453, -0.9894, -5.492e-06, 0.557, -0.8305, 0.5722, 0.5788, -0.5811, -0.6863, 0.1504, 0.7116, -0.7265, -0.02152, 0.6869, 0.000442, 0.1687, 0.9857, 3.153e-07, 0.8541, -0.5202, -5.492e-06, 0.557, -0.8305, -0.5722, 0.5788, -0.5811, 3.153e-07, 0.8541, -0.5202, 0.3259, 0.8787, -0.3489, 0.5722, 0.5788, -0.5811, 0.989, 0.1478, 0.0008865, 0.9827, -0.1809, -0.03969, 0.6732, -0.2197, -0.7061, 0.9827, -0.1809, -0.03969, 0.534, -0.6155, -0.5797, 0.5717, -0.4806, -0.6649, 0.534, -0.6155, -0.5797, 0.8256, -0.5448, -0.1472, 0.4565, -0.6641, -0.5921, 0.9827, -0.1809, -0.03969, 0.989, 0.1478, 0.0008865, 0.8651, 0.04502, 0.4997, 0.989, 0.1478, 0.0008865, 0.6872, 0.1479, 0.7113, 0.8651, 0.04502, 0.4997, -0.6476, 0.7081, 0.2813, -0.6673, -0.7023, 0.248, -0.524, 0.02558, 0.8513, 0.000442, 0.1687, 0.9857, 0.7276, -0.01827, 0.6858, 0.6872, 0.1479, 0.7113, -0.000627, -0.9741, 0.2263, 0.2126, -0.9479, 0.2373, 0.4684, -0.7805, 0.4141, -0.2919, 0.3151, 0.903, 0.2058, -0.4024, 0.892, 0.612, 0.2193, 0.7598, 0.599, 0.6757, 0.4297, 0.118, 0.5738, 0.8105, 0.612, 0.2193, 0.7598, 0.2058, -0.4024, 0.892, -0.2919, 0.3151, 0.903, -0.7406, -0.3805, 0.5537, 0.7858, 0.4502, -0.4241, 0.6302, 0.6547, -0.4174, 0.599, 0.6757, 0.4297, -0.4137, -0.5435, -0.7304, 0.2215, 0.1481, -0.9638, 0.2754, -0.1662, -0.9469, 0.2215, 0.1481, -0.9638, 0.6302, 0.6547, -0.4174, 0.7858, 0.4502, -0.4241, -0.7406, -0.3805, 0.5537, 0.118, 0.5738, 0.8105, 0.1232, 0.2727, 0.9542, 0.5187, -0.05267, 0.8533, 0.612, 0.2193, 0.7598, -0.1789, -0.799, 0.5741, 0.7996, 0.4424, 0.4061, 0.8163, -0.4955, 0.2969, 0.8538, -0.3013, -0.4245, 0.8538, -0.3013, -0.4245, 0.1339, -0.9853, -0.1064, -0.2113, -0.7664, -0.6066, -0.5683, -0.8227, 0.01037, 0.1339, -0.9853, -0.1064, 0.02752, -0.7245, 0.6887, 0.002182, -0.1499, -0.9887, -0.003273, -0.6388, -0.7694, -0.5326, -0.6467, -0.546, 0.6435, 0.7141, 0.2757, 0.8969, 0.006063, 0.4422, 0.4949, 0.005751, -0.8689, 0.6435, 0.7141, 0.2757, 0.03881, 0.3891, -0.9204, 0.97, 0.2135, -0.1158, 0.6551, -0.7085, 0.2623, 0.8451, -0.3524, 0.4021, 0.534, -0.6155, -0.5797, 0.5658, 0.5556, 0.6093, 0.8018, 0.5976, 0.006763, 0.4591, 0.8884, 0.00691, 3.539e-07, 0.8402, 0.5422, 4.197e-06, 0.5073, 0.8618, 0.5658, 0.5556, 0.6093, -0.5658, 0.5556, 0.6093, -0.6863, 0.1504, 0.7116, 0.0008925, 0.1373, 0.9905, 0.0008925, 0.1373, 0.9905, 0.6872, 0.1479, 0.7113, 0.5658, 0.5556, 0.6093, 0.6872, 0.1479, 0.7113, 0.989, 0.1478, 0.0008865, 0.8018, 0.5976, 0.006763, 0.4591, 0.8884, 0.00691, 0.8018, 0.5976, 0.006763, 0.5722, 0.5788, -0.5811, -0.007543, -0.7627, -0.6467, -0.4647, -0.6548, -0.5961, -0.5727, -0.4803, -0.6643, 0.8256, -0.5448, -0.1472, 0.6047, -0.7902, -0.09972, 0.3205, -0.8027, -0.503, 0.8256, -0.5448, -0.1472, 0.8451, -0.3524, 0.4021, 0.6047, -0.7902, -0.09972, 0.8451, -0.3524, 0.4021, 0.6886, -0.3062, 0.6573, 0.4684, -0.7805, 0.4141, -0.0004546, -0.8172, 0.5763, 0.4684, -0.7805, 0.4141, 0.6886, -0.3062, 0.6573, -0.6919, -0.3066, 0.6537, -0.4685, -0.7795, 0.4159, -0.0004546, -0.8172, 0.5763, -0.6957, 0.1447, -0.7036, -0.9887, 0.1499, 0.0007131, -0.8018, 0.5976, 0.006763, 0.9859, -0.1671, 0.001445, 0.7713, -0.6364, 0.0006692, 0.5449, -0.639, -0.5428, 0.002182, -0.1499, -0.9887, 0.7065, -0.1433, -0.6931, 0.5449, -0.639, -0.5428, 0.3988, 0.3877, -0.8311, 0.5852, 0.7646, -0.2701, 0.6302, 0.6547, -0.4174, 0.4096, -0.2296, -0.8829, 0.3988, 0.3877, -0.8311, 0.2215, 0.1481, -0.9638, -0.7746, 0.2751, -0.5694, -0.2727, 0.1722, -0.9466, -0.2859, 0.1151, -0.9513, 0.647, -0.2981, 0.7018, -0.4256, -0.4946, 0.7578, 0.1232, 0.2727, 0.9542, -0.7061, -0.1454, -0.693, -0.9863, -0.1647, -0.001802, -0.9987, 0.05065, 0.01112, -0.6468, 0.1123, -0.7544, -0.4055, 0.394, -0.8248, -0.005061, 0.338, -0.9411, -0.5852, -0.5744, -0.5724, -0.5665, 0.3286, -0.7557, -0.7921, 0.5897, -0.1576, -0.7746, 0.2751, -0.5694, -0.7713, 0.219, -0.5976, -0.9607, 0.2775, -0.008125, -0.6426, 0.2974, 0.7061, -0.7669, 0.1679, 0.6194, -0.2345, 0.0534, 0.9706, -0.6267, -0.7266, -0.2815, -0.6468, 0.1123, -0.7544, -0.7746, 0.2751, -0.5694, 0.9921, -0.1255, -0.006548, 0.7239, -0.1352, -0.6765, 0.5584, -0.3988, -0.7274, -0.7564, -0.03115, -0.6534, -0.9987, 0.05065, 0.01112, -0.9607, 0.2775, -0.008125, -0.9607, 0.2775, -0.008125, -0.9987, 0.05065, 0.01112, -0.7433, -0.005003, 0.669, -0.2151, -0.158, 0.9637, -0.2345, 0.0534, 0.9706, -0.7669, 0.1679, 0.6194, -0.8018, 0.5976, 0.006763, -0.9887, 0.1499, 0.0007131, -0.6863, 0.1504, 0.7116, -0.2265, 0.3995, 0.8883, 0.001998, 0.7741, 0.6331, -0.4974, 0.7449, 0.4446, -0.9987, 0.05065, 0.01112, -0.9863, -0.1647, -0.001802, -0.6812, -0.1739, 0.7112, -0.7713, 0.219, -0.5976, -0.2859, 0.1151, -0.9513, -0.2653, -0.1487, -0.9526, -0.5504, -0.3987, -0.7336, -0.7258, -0.1499, -0.6714, -0.9925, -0.1224, 0.000412, -0.07152, -0.2448, 0.9669, -0.7433, -0.005003, 0.669, -0.6812, -0.1739, 0.7112, -0.0003789, -0.1492, -0.9888, 0.7239, -0.1352, -0.6765, 0.5435, -0.6338, -0.5503, -0.5722, 0.5788, -0.5811, -0.8018, 0.5976, 0.006763, -0.4591, 0.8884, 0.00691, -0.5658, 0.5556, 0.6093, -0.3228, 0.8726, 0.3665, -0.4591, 0.8884, 0.00691, -0.4647, -0.6548, -0.5961, -0.8319, -0.5331, -0.1544, -0.5455, -0.6236, -0.56, -0.9921, -0.1244, -0.01846, -0.9887, 0.1499, 0.0007131, -0.6957, 0.1447, -0.7036, -0.5727, -0.4803, -0.6643, -0.5455, -0.6236, -0.56, -0.9689, -0.2187, -0.1159, -0.7265, -0.02152, 0.6869, -0.6863, 0.1504, 0.7116, -0.8627, 0.02418, 0.5052, -0.6863, 0.1504, 0.7116, -0.9887, 0.1499, 0.0007131, -0.8627, 0.02418, 0.5052, -0.6267, -0.7266, -0.2815, 0.3654, -0.6754, 0.6406, 0.4428, -0.4684, 0.7645, -0.6077, 0.2175, 0.7638, -0.2054, -0.402, 0.8923, 0.2914, 0.3166, 0.9027, -0.5912, 0.6756, 0.4404, -0.7989, 0.4356, 0.4148, -0.6077, 0.2175, 0.7638, -0.5912, 0.6756, 0.4404, -0.6323, 0.6582, -0.4085, -0.784, 0.45, -0.4277, -0.2745, -0.1667, -0.947, -0.2078, 0.1448, -0.9674, 0.4104, -0.5422, -0.7332, -0.784, 0.45, -0.4277, -0.6323, 0.6582, -0.4085, -0.2078, 0.1448, -0.9674, -0.9863, -0.1647, -0.001802, -0.7061, -0.1454, -0.693, -0.5444, -0.6402, -0.542, -0.09526, 0.2392, 0.9663, -0.1122, 0.5751, 0.8104, 0.751, -0.3918, 0.5315, -0.5113, -0.06432, 0.857, -0.0306, -0.7228, 0.6904, 0.1831, -0.7977, 0.5746, -0.8525, -0.3018, -0.4268, -0.8151, -0.4988, 0.2948, -0.7989, 0.4356, 0.4148, -0.8525, -0.3018, -0.4268, -0.2745, -0.1667, -0.947, 0.2094, -0.7644, -0.6098, -0.005748, -0.6383, 0.7698, 0.01052, -0.1742, 0.9846, -0.6812, -0.1739, 0.7112, -0.2054, -0.402, 0.8923, 0.1831, -0.7977, 0.5746, 0.751, -0.3918, 0.5315, -0.5444, -0.6402, -0.542, -0.7061, -0.1454, -0.693, -0.0003789, -0.1492, -0.9888, -0.5445, -0.6323, 0.5511, -0.6812, -0.1739, 0.7112, -0.9863, -0.1647, -0.001802, -0.887, 0.4072, -0.2177, -0.04804, 0.3892, -0.9199, -0.6476, 0.7081, 0.2813, -0.6673, -0.7023, 0.248, -0.1272, -0.4656, -0.8758, -0.5455, -0.6236, -0.56, -0.4901, -0.001636, -0.8716, -0.8945, -0.008234, 0.447, -0.6476, 0.7081, 0.2813, -0.1272, -0.4656, -0.8758, -0.4901, -0.001636, -0.8716, -0.887, 0.4072, -0.2177, -0.669, -0.2256, -0.7081, -0.6957, 0.1447, -0.7036, -0.0003344, 0.1453, -0.9894, -0.6919, -0.3066, 0.6537, -0.8447, -0.3456, 0.4088, -0.4685, -0.7795, 0.4159, -0.8447, -0.3456, 0.4088, -0.8319, -0.5331, -0.1544, -0.6095, -0.785, -0.1109, -0.3203, -0.8003, -0.5069, -0.6095, -0.785, -0.1109, -0.8319, -0.5331, -0.1544, -0.4055, 0.394, -0.8248, -0.2078, 0.1448, -0.9674, -0.6323, 0.6582, -0.4085, -0.4127, -0.2039, -0.8877, 0.4104, -0.5422, -0.7332, -0.2078, 0.1448, -0.9674, 0.001301, -0.1395, 0.9902, -0.2151, -0.158, 0.9637, -0.07152, -0.2448, 0.9669, 0.2877, 0.1146, -0.9508, 0.2708, 0.1722, -0.9471, 0.774, 0.2765, -0.5696, 0.9605, 0.2785, -6.027e-05, 0.7697, 0.2214, -0.5988, 0.774, 0.2765, -0.5696, 0.7065, -0.1433, -0.6931, 0.7581, -0.03006, -0.6514, 0.9979, 0.06422, 0.009123, 0.1293, -0.4585, -0.8792, 0.534, -0.6155, -0.5797, 0.97, 0.2135, -0.1158, 0.4949, 0.005751, -0.8689, 0.8969, 0.006063, 0.4422, 0.6551, -0.7085, 0.2623, -0.4901, -0.001636, -0.8716, -0.1272, -0.4656, -0.8758, -0.6673, -0.7023, 0.248])] * 3)])
arm_armature_001 = bpy.data.armatures.new('Armature.001')  # bones are not reproduced

# ---- objects
ob_armature = bpy.data.objects.new('Armature', arm_armature_001)
ob_mesh = bpy.data.objects.new('Mesh', me_walter_meshmesh_001)

# ---- transforms, parenting, visibility, modifiers, constraints
ob_armature.location = (0.0, 0.0, 0.0)
ob_armature.show_in_front = True
ob_mesh.parent = ob_armature
ob_mesh.location = (0.0, 0.0, 0.0)
ob_mesh.color = (0.8, 0.8, 0.8, 1.0)
_vg = ob_mesh.vertex_groups.new(name='mixamorig:Hips')
_vg.add([10, 13, 14, 21, 22, 23, 101, 103, 104, 105, 109, 111, 112, 113, 114, 115, 123, 124, 125, 126], 1.0, 'REPLACE')
_vg = ob_mesh.vertex_groups.new(name='mixamorig:Spine')
_vg.add([7, 11, 20, 100, 106, 108, 121], 1.0, 'REPLACE')
_vg = ob_mesh.vertex_groups.new(name='mixamorig:Spine1')
_vg.add([0, 1, 4, 16, 19, 94, 95, 96, 98, 102, 119, 122], 1.0, 'REPLACE')
_vg = ob_mesh.vertex_groups.new(name='mixamorig:Spine2')
_vg.add([2, 3, 5, 6, 18, 28, 30, 31, 93, 97, 99, 120, 132, 133, 214, 217, 225], 1.0, 'REPLACE')
_vg = ob_mesh.vertex_groups.new(name='mixamorig:Neck')
_vg.add([15, 17, 32, 33, 48, 49, 116, 117, 118, 135, 136, 137, 197, 198, 216, 218, 220, 221], 1.0, 'REPLACE')
_vg = ob_mesh.vertex_groups.new(name='mixamorig:Head')
_vg.add([34, 35, 36, 37, 38, 39, 40, 41, 42, 43, 44, 45, 46, 47, 78, 79, 80, 81, 82, 83, 84, 85, 86, 87, 88, 89, 90, 138, 139, 140, 141, 142, 143, 144, 145, 146, 147, 148, 149, 150, 151, 152, 153, 154, 155, 156, 157, 158, 159, 189, 190, 191, 192, 193, 194, 195, 196, 199, 200, 201, 202, 203, 204, 205, 206, 207, 208, 209, 210, 211, 231, 232, 233, 234, 235, 236], 1.0, 'REPLACE')
_vg = ob_mesh.vertex_groups.new(name='mixamorig:LeftForeArm')
_vg.add([26, 27, 29, 57, 223, 224], 1.0, 'REPLACE')
_vg = ob_mesh.vertex_groups.new(name='mixamorig:LeftHand')
_vg.add([50, 51, 52, 53, 54, 55, 56, 58, 59, 60, 61, 62, 63, 64, 65, 66], 1.0, 'REPLACE')
_vg = ob_mesh.vertex_groups.new(name='mixamorig:RightArm')
_vg.add([134, 212, 213, 215], 1.0, 'REPLACE')
_vg = ob_mesh.vertex_groups.new(name='mixamorig:RightForeArm')
_vg.add([130, 131, 160, 165, 168, 226], 1.0, 'REPLACE')
_vg = ob_mesh.vertex_groups.new(name='mixamorig:RightHand')
_vg.add([129, 161, 162, 163, 164, 166, 167, 169, 170, 171, 172, 173, 174, 175, 176, 177], 1.0, 'REPLACE')
_vg = ob_mesh.vertex_groups.new(name='mixamorig:LeftUpLeg')
_vg.add([8, 9, 12, 25, 110], 1.0, 'REPLACE')
_vg = ob_mesh.vertex_groups.new(name='mixamorig:LeftFoot')
_vg.add([24, 70, 71, 77], 1.0, 'REPLACE')
_vg = ob_mesh.vertex_groups.new(name='mixamorig:LeftToeBase')
_vg.add([67, 68, 69, 72, 73, 74, 75, 76, 91, 92, 219, 230], 1.0, 'REPLACE')
_vg = ob_mesh.vertex_groups.new(name='mixamorig:RightUpLeg')
_vg.add([107, 227], 1.0, 'REPLACE')
_vg = ob_mesh.vertex_groups.new(name='mixamorig:RightLeg')
_vg.add([127, 178, 182, 188, 228], 1.0, 'REPLACE')
_vg = ob_mesh.vertex_groups.new(name='mixamorig:RightToeBase')
_vg.add([128, 179, 180, 181, 183, 184, 185, 186, 187, 222, 229], 1.0, 'REPLACE')
_m = ob_mesh.modifiers.new('Armature.001', 'ARMATURE')
_m.object = ob_armature

# ---- collection membership
col_walter.objects.link(ob_armature)
col_walter.objects.link(ob_mesh)

# ---- scene / render settings (as saved in the file)
scene.frame_start = 1; scene.frame_end = 62; scene.frame_set(6)
scene.render.engine = 'BLENDER_EEVEE_NEXT'
scene.render.fps = 60
scene.cycles.sampling_pattern = 'TABULATED_SOBOL'
scene.view_settings.view_transform = 'Filmic'
bpy.context.view_layer.update()

# ---- added for rendering (the .blend has no active camera and no usable light): camera, sun
cam_auto = bpy.data.cameras.new('AutoCamera')
cam_auto.lens = 50.0
cam_auto.sensor_width = 36.0
cam_auto.clip_end = 1000.0
ob_auto_camera = bpy.data.objects.new('AutoCamera', cam_auto)
scene.collection.objects.link(ob_auto_camera)
ob_auto_camera.location = (3.61817, -2.69229, 2.82964)
ob_auto_camera.rotation_euler = (1.09748, -7.21219e-08, 0.694738)
scene.camera = ob_auto_camera
light_auto_sun = bpy.data.lights.new('AutoSun', 'SUN')
light_auto_sun.energy = 3.0
light_auto_sun.angle = 0.0523599
ob_auto_sun = bpy.data.objects.new('AutoSun', light_auto_sun)
scene.collection.objects.link(ob_auto_sun)
ob_auto_sun.rotation_euler = (0.872665, 0.174533, 0.523599)
bpy.context.view_layer.update()
